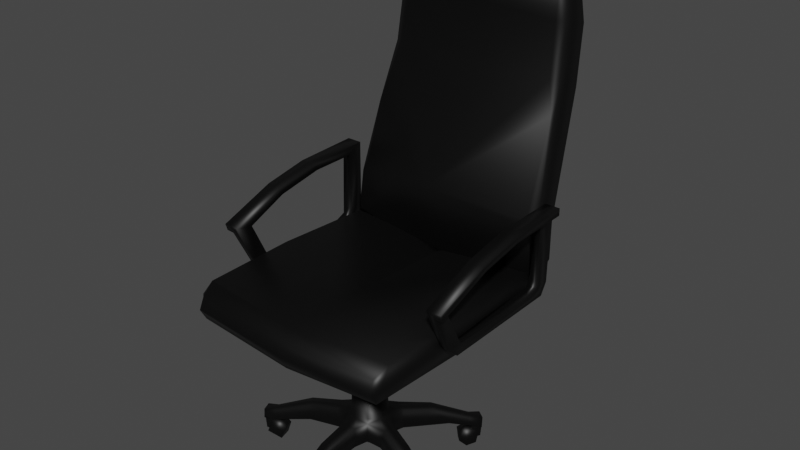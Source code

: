 # Source: Chair.blend  (saved by Blender 3.3.6; exported with 4.5.12 LTS)
import bpy
from mathutils import Matrix  # noqa: F401  (used for matrix-valued properties, if any)

bpy.ops.wm.read_factory_settings(use_empty=True)
scene = bpy.context.scene
scene.name = 'Scene'

# ---- collections
col_collection = bpy.data.collections.new('Collection'); scene.collection.children.link(col_collection)

# ---- materials (node trees are filled in below, after node groups)
mat_wire_204204204 = bpy.data.materials.new('wire_204204204')
mat_wire_204204204.use_transparent_shadow = False

# ---- material node trees
mat_wire_204204204.use_nodes = True; mat_wire_204204204.node_tree.nodes.clear()
_N = mat_wire_204204204.node_tree.nodes; _L = mat_wire_204204204.node_tree.links
n0 = _N.new('ShaderNodeBsdfPrincipled'); n0.name = 'Principled BSDF'; n0.location = (10, 300)
n0.distribution = 'GGX'
n0.subsurface_method = 'RANDOM_WALK_SKIN'
n0.inputs[0].default_value = (0.0, 0.0, 0.0, 1.0)
n0.inputs[3].default_value = 1.45
n0.inputs[27].default_value = (0.0, 0.0, 0.0, 1.0)
n0.inputs[28].default_value = 1.0
n1 = _N.new('ShaderNodeOutputMaterial'); n1.name = 'Material Output'; n1.location = (300, 300)
_L.new(n0.outputs[0], n1.inputs[0])
n1.is_active_output = True

# ---- world
world_world = bpy.data.worlds.new('World'); scene.world = world_world
world_world.use_nodes = True; world_world.node_tree.nodes.clear()
_N = world_world.node_tree.nodes; _L = world_world.node_tree.links
n0 = _N.new('ShaderNodeOutputWorld'); n0.name = 'World Output'; n0.location = (300, 300)
n1 = _N.new('ShaderNodeBackground'); n1.name = 'Background'; n1.location = (10, 300)
n1.inputs[0].default_value = (0.05088, 0.05088, 0.05088, 1.0)
_L.new(n1.outputs[0], n0.inputs[0])
n0.is_active_output = True
world_world.color = (0.05088, 0.05088, 0.05088)
world_world.use_sun_shadow = False
world_world.sun_shadow_jitter_overblur = 0.0

# ---- cameras
cam_camera_001 = bpy.data.cameras.new('Camera.001')
cam_camera_001.clip_end = 100.0
cam_camera_001.ortho_scale = 7.314
cam_camera_008 = bpy.data.cameras.new('Camera.008')
cam_camera_008.clip_end = 100.0
cam_camera_008.ortho_scale = 7.314

# ---- meshes
me_chairnow = bpy.data.meshes.new('chairnow')
me_chairnow.from_pydata([(-0.0855, 117.5, -37.81), (-0.0855, 115.4, -39.63), (-18.77, 115.3, -38.09), (-18.77, 116.8, -36.12), (20.9, 91.37, -27.12), (-0.0855, 89.95, -29.59), (-4.769, 61.61, -16.76), (23.17, 83.91, -24.73), (22.51, 102.0, -36.9), (20.94, 114.4, -36.17), (21.01, 114.8, -31.85), (22.37, 103.9, -29.73), (20.55, 113.4, -29.36), (23.03, 87.94, -34.8), (22.93, 90.94, -28.05), (25.36, 59.04, -24.61), (25.48, 59.62, -17.79), (25.9, 45.91, -18.56), (25.94, 46.56, -16.34), (20.22, 103.7, -28.85), (-0.0855, 104.7, -28.81), (21.13, 102.3, -38.58), (18.59, 115.3, -38.09), (-0.106, 88.48, -37.91), (-0.0855, 101.9, -40.59), (21.66, 88.67, -36.51), (-26.11, 49.55, -23.41), (-0.0855, 58.44, -26.19), (23.92, 59.21, -25.97), (26.05, 50.05, -23.43), (-25.66, 45.57, -18.87), (-0.0855, 46.43, -15.95), (-26.13, 46.55, -16.38), (-0.0855, 117.8, -32.31), (-0.0855, 116.4, -29.01), (18.59, 116.8, -32.06), (18.59, 116.8, -36.12), (-20.4, 103.7, -28.85), (-21.08, 91.37, -27.12), (25.53, 47.2, -21.21), (-23.72, 77.37, -22.35), (-18.77, 116.8, -32.06), (-20.72, 113.4, -29.35), (-23.88, 60.53, -17.1), (-0.0855, 57.84, -16.13), (23.32, 61.5, -16.96), (23.41, 59.8, -17.02), (-25.63, 59.62, -17.78), (-26.6, 47.65, -19.3), (-23.1, 91.03, -28.06), (-25.31, 59.8, -25.08), (-23.18, 88.16, -34.88), (-21.84, 88.67, -36.51), (-24.07, 59.39, -26.02), (-21.04, 114.4, -36.36), (-22.59, 102.6, -37.13), (-22.53, 103.9, -29.73), (-21.19, 114.8, -31.85), (-21.31, 102.3, -38.58), (-3.718, 22.97, 9.846), (-3.015, 26.51, 11.98), (-3.466, 26.51, 8.751), (-1.446, 22.97, 13.28), (3.295, 26.51, 10.95), (0.8356, 26.51, 13.41), (2.004, 22.97, 12.73), (1.275, 22.97, 6.426), (-2.175, 22.97, 6.971), (-1.007, 26.51, 6.288), (3.547, 22.97, 9.856), (2.844, 26.51, 7.717), (-0.7732, 25.32, 11.98), (1.425, 37.54, 11.57), (-1.758, 37.54, 11.23), (2.075, 25.32, 10.55), (1.587, 37.54, 8.474), (0.6022, 25.32, 7.722), (-1.596, 37.54, 8.127), (-2.246, 25.32, 9.156), (-24.09, 5.152, 19.26), (-23.24, 5.188, 15.77), (-26.05, 4.228, 16.69), (-25.3, 1.469, 19.65), (-25.68, 0.7906, 16.57), (-22.42, 0.3979, 15.51), (-21.79, 0.2027, 18.51), (-21.5, 3.477, 15.21), (-20.58, 3.878, 18.12), (26.17, 47.13, 35.47), (25.57, 50.14, 32.8), (24.58, 48.09, 36.39), (24.09, 48.01, -17.36), (24.95, 49.37, -15.69), (26.08, 46.64, -16.45), (24.66, 45.18, 37.65), (24.85, 42.02, 35.83), (24.09, 43.75, -17.36), (25.45, 42.65, -15.55), (30.76, 57.05, 22.73), (30.76, 58.77, 23.26), (27.04, 58.7, 23.35), (28.9, 56.92, 22.69), (30.76, 64.57, -18.52), (28.8, 64.44, -18.59), (26.99, 66.33, -18.58), (30.76, 66.37, -18.52), (26.96, 47.29, 17.97), (28.59, 47.29, 17.97), (28.83, 57.06, 18.97), (-16.45, 5.153, -10.07), (-12.87, 5.189, -10.33), (-14.37, 4.571, -12.41), (-14.74, 1.875, -12.91), (-17.2, 1.478, -11.1), (-13.68, 0.1676, -11.45), (-15.33, 0.1047, -8.533), (-12.23, 0.721, -9.461), (-14.26, 2.008, -7.059), (-11.76, 3.364, -8.799), (-14.59, 4.446, -7.518), (26.67, 57.91, 18.98), (30.76, 62.3, 8.36), (28.94, 59.13, 17.08), (30.76, 63.91, 9.263), (26.96, 63.89, 9.152), (26.7, 62.19, 8.852), (28.57, 44.32, -16.76), (28.59, 44.19, 14.54), (26.96, 44.31, 14.59), (26.97, 44.16, -16.47), (26.68, 47.23, -13.19), (26.7, 46.91, 13.84), (28.86, 48.01, -13.98), (28.85, 46.55, -10.56), (28.83, 47.0, 13.83), (22.57, 5.154, 15.6), (22.12, 5.188, 18.67), (24.57, 4.567, 19.45), (26.07, 3.877, 16.74), (24.94, 1.125, 19.58), (24.86, 0.2011, 16.35), (21.3, 0.3972, 18.4), (21.36, 1.476, 15.21), (20.39, 3.48, 18.11), (1.444, 5.179, 33.57), (-1.605, 4.954, 35.93), (1.444, 4.227, 36.66), (-1.605, 1.128, 36.66), (1.444, 0.4004, 35.93), (-1.605, 0.1758, 33.57), (1.444, 0.7206, 32.62), (-1.605, 2.139, 31.8), (1.444, 3.216, 31.8), (-1.605, 4.634, 32.62), (28.59, 47.21, -18.51), (28.78, 64.03, -14.36), (13.42, 5.248, -11.33), (16.99, 4.083, -11.05), (14.75, 2.677, -13.16), (16.6, 0.7224, -10.51), (13.42, 0.1075, -11.33), (15.16, 0.1658, -8.536), (11.94, 0.9153, -9.303), (14.05, 1.977, -7.008), (11.71, 4.031, -8.991), (14.76, 5.017, -7.986), (-0.08549, 41.54, -16.95), (-0.03431, 46.56, -17.13), (-0.0855, 43.15, 37.65), (-0.0855, 39.83, 35.97), (-0.0855, 46.06, 36.39), (26.98, 46.94, 9.731), (25.77, 50.27, 8.753), (25.44, 41.03, 8.918), (-1.158, 48.1, 33.26), (-28.81, 44.19, 14.54), (-28.82, 47.29, 17.97), (-29.07, 47.0, 13.82), (-27.19, 44.31, 14.59), (-26.94, 46.91, 13.84), (-27.2, 47.29, 17.97), (-26.91, 57.91, 18.97), (-27.3, 58.7, 23.35), (-26.93, 62.18, 8.865), (-29.17, 59.13, 17.09), (-29.16, 62.51, 6.74), (-29.16, 64.11, -2.387), (-26.93, 64.28, -2.869), (-27.19, 63.89, 9.152), (-27.19, 66.01, -2.069), (-26.93, 64.29, -14.26), (-27.22, 66.34, -18.58), (-27.19, 44.16, -16.47), (-27.2, 47.21, -18.51), (-26.91, 47.23, -13.19), (-29.09, 48.01, -13.98), (-28.82, 47.21, -18.51), (-28.8, 44.32, -16.76), (-31.0, 64.28, -2.818), (-31.0, 65.95, -1.997), (-31.0, 62.29, 8.372), (-31.0, 63.91, 9.263), (-31.0, 58.77, 23.26), (-31.0, 57.05, 22.73), (-29.13, 56.92, 22.69), (-31.0, 66.37, -18.52), (-29.02, 64.43, -18.61), (-31.0, 64.57, -18.52), (-29.06, 57.05, 18.97), (-29.02, 64.03, -14.36), (-26.93, 50.2, -14.59), (-29.09, 46.55, -10.56), (-4.563, 49.9, -25.67), (-4.545, 45.12, -23.91), (-2.976, 45.89, -22.87), (-2.932, 49.98, -24.36), (-4.528, 57.98, -24.43), (-3.004, 57.66, -23.2), (-2.977, 58.32, -25.69), (4.392, 49.9, -25.67), (4.374, 45.12, -23.91), (2.805, 44.36, -24.95), (2.791, 49.87, -26.99), (4.357, 57.98, -24.43), (2.839, 58.31, -25.66), (2.803, 57.65, -23.17), (-2.976, 44.36, -24.95), (-3.069, 40.86, -20.2), (-4.555, 41.96, -19.64), (2.88, 40.84, -10.95), (-2.983, 40.78, -10.94), (2.805, 40.35, -17.44), (-4.51, 42.08, -11.14), (4.384, 41.96, -19.64), (2.805, 41.56, -21.59), (2.805, 45.89, -22.87), (2.785, 43.12, -18.92), (4.339, 42.08, -11.14), (2.796, 50.36, -24.39), (2.799, 43.38, -11.35), (-2.925, 43.25, -19.3), (-3.038, 43.33, -11.34), (-2.984, 49.49, -26.92), (1.169, 7.704, 37.68), (-1.566, 5.595, 34.53), (1.619, 8.099, 27.98), (1.505, 5.427, 34.68), (-1.786, 8.426, 25.28), (-1.975, 8.937, 17.61), (2.034, 8.937, 17.6), (-0.0855, 8.947, 14.75), (0.8383, 8.417, 34.76), (-0.8177, 8.557, 34.66), (0.9122, 12.93, 25.12), (-1.575, 12.63, 25.04), (1.826, 13.87, 17.37), (-1.675, 13.89, 17.74), (-1.563, 7.597, 34.77), (1.502, 7.593, 34.77), (1.651, 12.0, 25.66), (-1.183, 7.772, 37.72), (-1.276, 5.064, 37.75), (1.15, 5.064, 37.84), (-3.259, 9.052, 14.18), (3.02, 9.036, 14.29), (-3.192, 14.01, 14.16), (2.997, 14.01, 14.19), (-0.08518, 14.26, 14.53), (-5.133, 14.01, 8.152), (-4.452, 14.3, 11.27), (-4.275, 14.81, 8.491), (-2.675, 14.81, 13.42), (-1.53, 24.35, 14.25), (-4.553, 24.35, 9.852), (2.494, 24.35, 13.4), (4.382, 24.35, 9.849), (-26.08, 47.83, 35.29), (-24.76, 48.09, 36.39), (-25.7, 50.17, 32.75), (-24.26, 42.32, -15.74), (-26.11, 43.53, -15.93), (-24.27, 43.75, -17.36), (-0.07053, 14.01, 4.559), (-2.887, 14.28, 6.157), (-0.0855, 14.81, 5.441), (-2.665, 24.35, 6.301), (1.359, 24.35, 5.454), (-25.87, 50.35, 9.413), (-26.15, 45.11, 35.41), (-27.2, 46.67, 8.198), (-25.53, 41.0, 9.231), (-25.01, 42.06, 35.86), (-26.15, 47.34, -16.27), (-24.27, 48.01, -17.36), (5.007, 14.01, 8.222), (2.715, 14.28, 6.156), (4.104, 14.81, 8.491), (-25.13, 49.36, -15.72), (-24.84, 45.18, 37.65), (4.349, 14.28, 11.19), (2.504, 14.81, 13.42), (-0.0855, 38.82, 9.851), (-4.183, 8.98, 13.75), (-5.215, 9.037, 8.08), (-3.119, 7.489, 7.341), (-3.716, 7.507, 11.03), (-2.966, 8.947, 5.891), (-0.06313, 9.054, 4.477), (1.116, 7.478, 6.177), (2.795, 8.947, 5.891), (5.057, 9.037, 8.138), (3.927, 7.485, 9.845), (5.522, 8.98, 9.115), (2.155, 7.507, 12.94), (-1.306, 7.473, 13.52), (26.73, 7.795, 17.29), (25.83, 4.96, 19.75), (17.72, 7.855, 17.34), (23.67, 5.686, 15.91), (14.67, 8.514, 12.79), (6.705, 8.937, 14.05), (23.75, 8.564, 16.73), (23.0, 8.1, 18.75), (14.52, 12.77, 13.01), (7.654, 13.87, 10.36), (17.12, 11.51, 16.96), (7.806, 14.0, 13.75), (24.1, 7.594, 16.06), (26.09, 7.675, 19.56), (26.9, 5.065, 17.34), (15.27, 7.793, -13.36), (17.33, 4.961, -11.74), (12.55, 7.854, -4.77), (13.02, 5.687, -10.86), (7.26, 8.516, -3.264), (6.004, 8.937, 4.691), (2.754, 8.937, 2.331), (13.77, 8.479, -10.74), (15.22, 8.461, -9.901), (8.11, 12.93, -3.096), (10.05, 12.63, -1.539), (2.785, 13.87, 2.647), (5.839, 13.88, 4.409), (15.78, 7.598, -9.439), (13.29, 7.596, -11.22), (7.816, 12.0, -3.95), (17.23, 7.677, -12.04), (15.38, 5.064, -13.51), (-17.4, 7.792, -11.93), (-13.37, 5.597, -10.99), (-12.12, 8.097, -3.839), (-15.95, 5.427, -9.309), (-7.765, 8.426, -3.627), (-3.105, 8.937, 2.461), (-6.356, 8.937, 4.831), (-14.05, 8.414, -10.8), (-8.109, 12.54, -3.685), (-3.437, 13.89, 2.537), (-13.52, 7.595, -11.2), (-15.84, 7.987, -9.436), (-12.26, 11.46, -4.455), (-6.472, 13.98, 3.507), (-15.55, 7.675, -13.39), (-15.51, 5.064, -13.43), (-17.52, 5.065, -12.08), (-26.15, 7.702, 19.66), (-24.16, 5.427, 16.13), (-18.42, 7.931, 14.11), (-22.85, 5.687, 18.94), (-13.73, 8.516, 16.15), (-8.045, 8.937, 10.45), (-23.56, 8.463, 18.39), (-23.94, 8.475, 16.77), (-13.75, 12.77, 15.9), (-15.44, 12.54, 13.32), (-6.632, 13.87, 14.0), (-8.077, 13.89, 10.78), (-24.25, 7.597, 16.16), (-23.29, 7.592, 19.08), (-26.93, 7.773, 17.43), (-26.98, 5.064, 17.35), (-26.31, 5.065, 19.69), (-3.135, 33.62, 6.801), (-3.135, 33.62, 12.9), (-3.135, 39.72, 12.9), (-3.135, 39.72, 6.801), (2.964, 39.72, 6.801), (2.964, 39.72, 12.9), (2.964, 33.62, 12.9), (2.964, 33.62, 6.801), (28.93, 62.51, 6.72), (26.69, 64.29, -2.938), (28.93, 64.11, -2.409), (26.96, 66.01, -2.08), (26.7, 64.29, -14.26), (26.96, 47.21, -18.51), (30.76, 64.29, -2.855), (30.76, 65.95, -1.997), (26.69, 50.2, -14.59), (-24.49, 2.067, 18.93), (-25.87, 2.203, 19.38), (-26.47, 2.239, 17.27), (-25.17, 2.067, 16.85), (-24.56, 3.597, 16.65), (-26.86, 5.757, 17.4), (-24.56, 6.027, 16.65), (-23.89, 6.027, 18.73), (-26.18, 5.757, 19.48), (-23.89, 3.597, 18.73), (-1.176, 2.238, 37.23), (-1.176, 3.597, 35.23), (-1.176, 2.067, 35.86), (-16.26, 2.067, -10.55), (-17.13, 2.317, -11.74), (-15.28, 2.157, -12.92), (-14.49, 2.067, -11.84), (-14.12, 3.597, -11.32), (-15.54, 5.757, -13.27), (-14.12, 6.027, -11.32), (-15.89, 6.027, -10.04), (-17.31, 5.757, -11.99), (-15.89, 3.597, -10.04), (1.005, 2.204, 37.31), (14.31, 2.067, -11.84), (15.11, 2.157, -12.92), (16.96, 2.317, -11.74), (16.08, 2.067, -10.55), (15.71, 3.597, -10.04), (17.13, 5.757, -11.99), (15.71, 6.027, -10.04), (13.94, 6.027, -11.32), (15.36, 5.757, -13.27), (13.94, 3.597, -11.32), (1.005, 3.597, 35.23), (1.005, 2.067, 35.86), (24.99, 2.067, 16.85), (26.3, 2.237, 17.27), (25.7, 2.202, 19.38), (24.31, 2.067, 18.93), (23.71, 3.597, 18.73), (26.0, 5.757, 19.48), (23.71, 6.027, 18.73), (24.38, 6.027, 16.65), (26.68, 5.757, 17.4), (24.38, 3.597, 16.65), (-1.176, 6.027, 35.23), (1.005, 6.027, 35.23), (-1.176, 5.757, 37.64), (1.005, 5.757, 37.64)], [], [(16, 18, 17), (12, 10, 35), (17, 39, 29), (39, 26, 29), (23, 25, 28), (4, 7, 14), (43, 44, 6), (45, 6, 46), (7, 6, 45), (46, 16, 45), (32, 43, 47), (40, 38, 49), (52, 23, 53), (2, 54, 3), (56, 42, 57), (32, 47, 48), (26, 48, 50), (26, 53, 27), (51, 50, 48), (40, 49, 47), (57, 42, 41), (30, 32, 48), (62, 60, 59), (65, 64, 62), (67, 68, 66), (62, 64, 60), (66, 70, 69), (66, 68, 70), (76, 75, 74), (71, 73, 78), (81, 82, 79), (83, 82, 81), (84, 80, 86), (79, 85, 87), (79, 82, 85), (88, 89, 90), (91, 92, 93), (88, 90, 94), (91, 93, 96), (114, 115, 113), (115, 116, 117), (118, 119, 117), (116, 110, 118), (114, 111, 110), (119, 115, 117), (109, 115, 119), (109, 113, 115), (98, 122, 121), (125, 122, 120), (132, 133, 126), (140, 141, 142), (142, 143, 135), (141, 136, 143), (135, 140, 142), (138, 140, 135), (145, 146, 144), (149, 150, 148), (151, 152, 150), (153, 144, 152), (144, 153, 145), (149, 145, 153), (144, 150, 152), (146, 148, 144), (132, 130, 133), (157, 158, 156), (158, 157, 159), (158, 159, 160), (160, 161, 162), (162, 163, 164), (158, 160, 156), (97, 166, 96), (204, 184, 208), (209, 186, 206), (210, 194, 193), (194, 195, 211), (195, 197, 211), (184, 183, 181), (184, 203, 200), (233, 231, 234), (247, 245, 244), (248, 250, 249), (245, 258, 246), (250, 264, 249), (266, 267, 255), (267, 265, 256), (252, 254, 257), (257, 260, 252), (255, 267, 256), (268, 269, 270), (269, 273, 270), (273, 272, 274), (280, 281, 279), (282, 283, 284), (2, 3, 0, 1), (273, 275, 285), (276, 289, 288), (295, 296, 294), (289, 292, 280), (266, 299, 300), (296, 275, 299), (166, 279, 281), (267, 271, 265), (174, 89, 172), (167, 293, 297), (263, 314, 250), (306, 304, 303), (304, 311, 305), (317, 318, 316), (317, 319, 318), (323, 326, 325), (322, 317, 316), (294, 299, 324), (299, 266, 326), (324, 299, 326), (329, 316, 318), (332, 333, 331), (332, 334, 333), (335, 309, 336), (343, 332, 331), (309, 307, 336), (282, 295, 341), (295, 294, 342), (338, 340, 343), (343, 346, 338), (341, 295, 342), (347, 331, 333), (352, 350, 349), (353, 306, 354), (360, 356, 355), (361, 356, 360), (361, 357, 356), (350, 359, 351), (306, 303, 354), (268, 283, 361), (283, 282, 357), (355, 356, 358), (358, 362, 355), (361, 283, 357), (367, 369, 368), (377, 367, 366), (265, 269, 375), (269, 268, 376), (372, 374, 377), (377, 379, 372), (375, 269, 376), (127, 134, 107), (125, 390, 122), (132, 126, 154), (390, 121, 122), (122, 101, 108), (122, 98, 101), (392, 155, 103), (398, 395, 130), (400, 399, 408), (421, 413, 412), (424, 423, 432), (433, 422, 434), (444, 436, 435), (6, 7, 4, 5), (11, 8, 9, 10), (14, 13, 8, 11), (11, 10, 12), (16, 17, 29, 15), (19, 20, 5, 4), (21, 22, 9, 8), (21, 25, 23, 24), (8, 13, 25, 21), (28, 29, 26, 27), (11, 19, 4, 14), (28, 15, 29), (35, 33, 34, 12), (30, 31, 32), (19, 11, 12), (0, 36, 22, 1), (9, 36, 35, 10), (5, 20, 37, 38), (6, 5, 38, 40), (17, 30, 39), (12, 34, 20, 19), (22, 36, 9), (33, 0, 3, 41), (20, 34, 42, 37), (36, 0, 33, 35), (34, 33, 41, 42), (14, 16, 15, 13), (13, 15, 28, 25), (7, 16, 14), (27, 23, 28), (22, 21, 24, 1), (43, 32, 31, 44), (46, 44, 31, 18), (40, 43, 6), (30, 17, 18, 31), (46, 6, 44), (26, 39, 30), (53, 50, 51, 52), (45, 16, 7), (18, 16, 46), (40, 47, 43), (26, 30, 48), (54, 55, 56, 57), (55, 51, 49, 56), (58, 55, 54, 2), (53, 23, 27), (58, 24, 23, 52), (55, 58, 52, 51), (38, 37, 56, 49), (26, 50, 53), (41, 3, 54, 57), (42, 56, 37), (48, 47, 49, 51), (60, 64, 63, 61), (59, 60, 61), (61, 68, 67, 59), (63, 64, 65, 69), (69, 70, 63), (70, 68, 61, 63), (85, 82, 83, 84), (71, 72, 73), (71, 74, 72), (74, 75, 72), (76, 77, 75), (76, 78, 77), (78, 73, 77), (79, 80, 81), (87, 85, 84, 86), (81, 80, 84, 83), (86, 80, 87), (79, 87, 80), (101, 98, 99, 100), (88, 94, 95), (96, 93, 97), (105, 102, 103, 104), (107, 101, 100, 106), (113, 109, 111, 112), (109, 110, 111), (107, 134, 108, 101), (112, 114, 113), (115, 114, 116), (117, 116, 118), (118, 110, 119), (109, 119, 110), (110, 116, 114), (114, 112, 111), (120, 131, 106, 100), (108, 134, 131, 120), (100, 99, 123, 124), (99, 98, 121, 123), (120, 100, 124, 125), (129, 126, 127, 128), (120, 122, 108), (128, 131, 130, 129), (133, 134, 127, 126), (137, 138, 135, 136), (137, 136, 141, 139), (137, 139, 138), (139, 140, 138), (139, 141, 140), (141, 143, 142), (143, 136, 135), (131, 134, 133, 130), (145, 147, 146), (148, 146, 147), (147, 149, 148), (149, 151, 150), (151, 153, 152), (151, 149, 153), (145, 149, 147), (144, 148, 150), (132, 154, 103, 155), (159, 157, 165, 161), (156, 165, 157), (159, 161, 160), (162, 161, 163), (163, 165, 164), (156, 164, 165), (165, 163, 161), (160, 162, 164, 156), (96, 166, 167, 91), (95, 94, 168, 169), (170, 168, 94, 90), (89, 88, 171, 172), (171, 93, 92, 172), (171, 88, 95, 173), (174, 170, 90, 89), (167, 92, 91), (186, 187, 183, 185), (175, 176, 177), (179, 180, 178), (183, 184, 185), (189, 188, 183, 187), (199, 198, 200, 201), (192, 193, 194), (195, 196, 197), (175, 178, 180, 176), (201, 188, 189, 199), (193, 192, 197, 196), (200, 198, 186, 185), (196, 206, 191, 193), (185, 184, 200), (184, 204, 203), (190, 187, 186, 209), (189, 187, 190, 191), (207, 198, 199, 205), (205, 199, 189, 191), (198, 207, 206, 186), (209, 195, 210, 190), (194, 210, 195), (191, 190, 210, 193), (206, 196, 195, 209), (211, 177, 179, 194), (211, 197, 175, 177), (194, 179, 178, 192), (175, 197, 192, 178), (188, 182, 181, 183), (208, 184, 181), (200, 203, 202, 201), (201, 202, 182, 188), (208, 181, 179, 177), (181, 182, 180, 179), (208, 177, 176, 204), (176, 180, 182, 204), (206, 207, 205, 191), (202, 203, 204, 182), (214, 215, 212, 213), (222, 219, 220, 221), (213, 226, 227, 228), (231, 229, 230, 227), (228, 227, 230, 232), (233, 220, 235, 236), (229, 231, 233, 237), (241, 239, 236, 240), (235, 238, 215, 214), (213, 212, 242, 226), (238, 225, 217, 215), (223, 225, 238, 219), (240, 236, 235, 214), (240, 228, 232, 241), (214, 213, 228, 240), (224, 223, 219, 222), (221, 226, 242, 222), (237, 233, 236, 239), (215, 217, 216, 212), (234, 227, 226, 221), (234, 221, 220, 233), (212, 216, 218, 242), (222, 242, 218, 224), (245, 247, 248, 249), (227, 234, 231), (244, 245, 246), (252, 251, 253, 254), (256, 254, 253, 255), (247, 244, 257, 254), (248, 247, 254, 256), (259, 245, 249, 255), (245, 259, 258), (260, 243, 251, 252), (244, 261, 260, 257), (243, 262, 246, 258), (263, 248, 256, 265), (250, 248, 263), (259, 253, 251, 258), (258, 251, 243), (260, 261, 262, 243), (253, 259, 255), (264, 266, 255, 249), (244, 246, 262, 261), (272, 273, 269, 271), (265, 271, 269), (171, 173, 97, 93), (273, 274, 275), (285, 283, 270, 273), (276, 277, 278), (283, 268, 270), (286, 284, 283, 285), (291, 288, 289, 290), (286, 285, 275), (293, 281, 280, 292), (289, 276, 278, 287), (286, 275, 296, 295), (282, 284, 295), (295, 284, 286), (289, 287, 297, 292), (280, 290, 289), (167, 166, 281, 293), (298, 168, 170, 277), (280, 279, 290), (274, 300, 299, 275), (291, 298, 288), (299, 294, 296), (291, 290, 301, 169), (174, 287, 278), (168, 298, 291, 169), (174, 167, 297, 287), (301, 290, 279, 166), (277, 276, 288, 298), (272, 267, 300, 274), (267, 266, 300), (95, 169, 301, 173), (271, 267, 272), (97, 173, 301, 166), (92, 167, 174, 172), (174, 278, 277, 170), (305, 302, 303, 304), (293, 292, 297), (304, 306, 307, 308), (311, 308, 309, 310), (311, 312, 264, 313), (305, 314, 263, 302), (313, 264, 250, 314), (313, 314, 305, 311), (310, 312, 311), (307, 309, 308), (319, 317, 320, 312), (304, 308, 311), (320, 317, 325, 326), (321, 325, 322), (321, 323, 325), (323, 324, 326), (322, 325, 317), (327, 318, 319, 323), (323, 319, 312, 324), (322, 328, 315, 321), (315, 329, 318, 327), (328, 322, 316), (264, 320, 326, 266), (312, 320, 264), (328, 316, 329, 315), (327, 321, 315), (321, 327, 323), (310, 294, 324, 312), (334, 332, 335, 336), (338, 337, 339, 340), (342, 340, 339, 341), (335, 332, 340, 342), (343, 340, 332), (344, 333, 334, 345), (345, 334, 336, 341), (338, 346, 330, 337), (330, 347, 333, 344), (346, 343, 331), (310, 335, 342, 294), (309, 335, 310), (345, 339, 337, 344), (344, 337, 330), (346, 331, 347, 330), (339, 345, 341), (307, 282, 341, 336), (350, 352, 353, 354), (349, 350, 351), (352, 349, 358, 356), (359, 360, 355), (353, 352, 356, 357), (360, 350, 354, 361), (350, 360, 359), (355, 362, 348, 359), (349, 363, 362, 358), (348, 364, 351, 359), (307, 353, 357, 282), (306, 353, 307), (362, 363, 364, 348), (303, 268, 361, 354), (349, 351, 364, 363), (369, 367, 370, 302), (366, 367, 368), (374, 372, 371, 373), (376, 374, 373, 375), (370, 367, 374, 376), (377, 374, 367), (378, 368, 369, 373), (373, 369, 302, 375), (379, 365, 371, 372), (366, 380, 379, 377), (365, 381, 368, 378), (303, 370, 376, 268), (302, 370, 303), (379, 380, 381, 365), (378, 371, 365), (371, 378, 373), (263, 265, 375, 302), (366, 368, 381, 380), (384, 385, 382, 383), (389, 386, 387, 388), (388, 383, 382, 389), (384, 383, 388, 387), (386, 389, 382, 385), (392, 390, 125, 391), (128, 106, 131), (393, 391, 125, 124), (397, 123, 121, 396), (130, 395, 129), (106, 128, 127, 107), (393, 124, 123, 397), (395, 154, 126, 129), (121, 390, 392, 396), (104, 103, 154, 395), (392, 391, 394, 155), (393, 104, 394, 391), (397, 396, 102, 105), (393, 397, 105, 104), (103, 102, 396, 392), (398, 132, 155, 394), (132, 398, 130), (104, 395, 398, 394), (402, 399, 400, 401), (404, 405, 403, 401), (408, 406, 407, 400), (404, 401, 400, 407), (406, 408, 403, 405), (414, 415, 412, 413), (403, 402, 401), (410, 411, 409), (417, 418, 416, 414), (421, 419, 420, 413), (417, 414, 413, 420), (419, 421, 416, 418), (426, 423, 424, 425), (414, 416, 415), (428, 429, 427, 425), (432, 430, 431, 424), (431, 428, 425, 424), (429, 430, 432, 427), (437, 438, 435, 436), (427, 426, 425), (440, 441, 439, 437), (444, 442, 443, 436), (443, 440, 437, 436), (442, 444, 439, 441), (446, 433, 410, 445), (437, 439, 438), (411, 434, 422, 409), (447, 445, 410, 409), (433, 446, 448, 422), (447, 409, 422, 448), (24, 58, 2, 1), (219, 238, 235, 220)])
me_chairnow.polygons.foreach_set('use_smooth', [True] * 536)
me_chairnow.materials.append(mat_wire_204204204)
me_chairnow.update()
me_chairnow.normals_split_custom_set([tuple(v) for v in zip(*[iter([0.8277, 0.1206, 0.548, 0.6178, -0.4662, 0.6333, 0.643, -0.7606, -0.08989, 0.5418, 0.3827, 0.7483, 0.8402, 0.5091, 0.1867, 0.3172, 0.9102, 0.2664, 0.643, -0.7606, -0.08989, 0.4376, -0.7002, -0.5641, 0.6906, -0.3142, -0.6514, 0.4376, -0.7002, -0.5641, -0.6353, -0.3726, -0.6764, 0.6906, -0.3142, -0.6514, -0.0001257, -0.259, -0.9659, 0.4292, -0.1981, -0.8812, 0.3718, -0.2488, -0.8943, 0.1662, 0.2487, 0.9542, 0.5492, 0.3423, 0.7624, 0.8634, 0.1888, 0.4679, -0.2311, 0.1923, 0.9537, 0.005195, 0.104, 0.9946, -0.00716, 0.249, 0.9685, 0.2519, 0.1763, 0.9516, -0.00716, 0.249, 0.9685, 0.1813, 0.02687, 0.9831, 0.5492, 0.3423, 0.7624, -0.00716, 0.249, 0.9685, 0.2519, 0.1763, 0.9516, 0.1813, 0.02687, 0.9831, 0.8277, 0.1206, 0.548, 0.2519, 0.1763, 0.9516, -0.581, -0.4548, 0.675, -0.2311, 0.1923, 0.9537, -0.83, 0.1463, 0.5382, -0.5239, 0.3279, 0.7862, -0.1747, 0.2354, 0.9561, -0.8593, 0.1816, 0.4782, -0.4217, -0.2008, -0.8842, -0.0001257, -0.259, -0.9659, -0.3542, -0.2353, -0.9051, -0.3485, 0.4354, -0.83, -0.845, 0.3981, -0.357, -0.367, 0.8757, -0.3137, -0.8482, 0.107, 0.5188, -0.5419, 0.3822, 0.7485, -0.8417, 0.5073, 0.1847, -0.581, -0.4548, 0.675, -0.83, 0.1463, 0.5382, -0.9776, -0.1986, -0.07026, -0.6353, -0.3726, -0.6764, -0.9776, -0.1986, -0.07026, -0.8671, -0.07003, -0.4932, -0.6353, -0.3726, -0.6764, -0.3542, -0.2353, -0.9051, 0.00225, -0.3248, -0.9458, -0.9175, -0.05375, -0.394, -0.8671, -0.07003, -0.4932, -0.9776, -0.1986, -0.07026, -0.5239, 0.3279, 0.7862, -0.8593, 0.1816, 0.4782, -0.83, 0.1463, 0.5382, -0.8417, 0.5073, 0.1847, -0.5419, 0.3822, 0.7485, -0.3185, 0.9099, 0.2657, -0.4379, -0.8845, -0.1606, -0.581, -0.4548, 0.675, -0.9776, -0.1986, -0.07026, -0.3925, -0.04591, 0.9186, -0.6237, 0.6189, 0.4774, -0.9992, -0.02317, -0.0333, 0.587, -0.05215, 0.8079, 0.2258, 0.615, 0.7555, -0.3925, -0.04591, 0.9186, -0.587, -0.05215, -0.8079, -0.2258, 0.615, -0.7555, 0.3925, -0.04591, -0.9186, -0.3925, -0.04591, 0.9186, 0.2258, 0.615, 0.7555, -0.6237, 0.6189, 0.4774, 0.3925, -0.04591, -0.9186, 0.6237, 0.6189, -0.4774, 0.9992, -0.02317, 0.0333, 0.3925, -0.04591, -0.9186, -0.2258, 0.615, -0.7555, 0.6237, 0.6189, -0.4774, 0.3087, -0.05277, -0.9497, 0.7612, 0.05741, -0.6459, 0.9513, -0.05464, 0.3035, -0.3087, -0.05277, 0.9497, -0.7612, 0.05741, 0.6459, -0.9513, -0.05463, -0.3035, -0.836, 0.4235, -0.3489, -0.4966, -0.392, 0.7744, -0.1328, 0.7156, 0.6858, -0.6967, -0.5878, -0.4112, -0.4966, -0.392, 0.7744, -0.836, 0.4235, -0.3489, 0.2468, -0.6958, -0.6745, -0.0003938, 0.7718, -0.6358, 0.5517, 0.1612, -0.8183, -0.1328, 0.7156, 0.6858, 0.5218, -0.7159, 0.4639, 0.8788, 0.3237, 0.3505, -0.1328, 0.7156, 0.6858, -0.4966, -0.392, 0.7744, 0.5218, -0.7159, 0.4639, 0.9102, 0.171, 0.3773, 0.5246, 0.8222, 0.2208, 0.2685, 0.6219, 0.7356, 0.2173, 0.4119, -0.8849, 0.4716, 0.8189, -0.3272, 0.86, 0.07813, -0.5043, 0.9102, 0.171, 0.3773, 0.2685, 0.6219, 0.7356, 0.4303, -0.04903, 0.9013, 0.2173, 0.4119, -0.8849, 0.86, 0.07813, -0.5043, 0.2733, -0.4217, -0.8645, 0.3706, -0.7555, -0.5403, -0.406, -0.7645, 0.5007, -0.9203, -0.3165, -0.2299, -0.406, -0.7645, 0.5007, 0.8206, -0.5684, 0.05984, -0.07466, -0.207, 0.9755, 0.9491, 0.1949, 0.2473, -0.1846, 0.5483, 0.8156, -0.07466, -0.207, 0.9755, 0.8206, -0.5684, 0.05984, 0.6261, 0.7539, -0.1988, 0.9491, 0.1949, 0.2473, 0.3706, -0.7555, -0.5403, 0.1347, 0.5281, -0.8384, 0.6261, 0.7539, -0.1988, -0.1846, 0.5483, 0.8156, -0.406, -0.7645, 0.5007, -0.07466, -0.207, 0.9755, -0.7211, 0.692, 0.03368, -0.406, -0.7645, 0.5007, -0.1846, 0.5483, 0.8156, -0.7211, 0.692, 0.03368, -0.9203, -0.3165, -0.2299, -0.406, -0.7645, 0.5007, 0.5952, -0.7192, 0.3585, 0.09604, -0.9076, -0.4087, 0.7675, -0.6161, -0.177, -0.8131, -0.5586, -0.1636, 0.09604, -0.9076, -0.4087, -0.9275, -0.1102, -0.3573, 0.85, 0.2834, 0.4441, 0.8128, 0.5802, 0.05277, 0.5763, -0.6912, -0.436, 0.5046, -0.7305, -0.4601, -0.5739, -0.6931, 0.4361, -0.4934, -0.3387, -0.8011, -0.4934, -0.3387, -0.8011, -0.9155, 0.2214, 0.3358, -0.1265, 0.7189, -0.6835, -0.5739, -0.6931, 0.4361, -0.3204, 0.7783, 0.54, -0.9155, 0.2214, 0.3358, -0.1265, 0.7189, -0.6835, 0.5046, -0.7305, -0.4601, -0.4934, -0.3387, -0.8011, 0.8646, 0.3676, -0.3426, 0.5046, -0.7305, -0.4601, -0.1265, 0.7189, -0.6835, -0.606, 0.6485, 0.4607, 0.5935, 0.4067, 0.6945, 0.6156, 0.7589, -0.2126, -0.6156, -0.7589, -0.2126, 0.6258, -0.6018, -0.4962, 0.606, -0.6485, 0.4607, -0.6274, -0.1627, -0.7615, 0.6274, 0.1627, -0.7615, 0.6258, -0.6018, -0.4962, -0.6258, 0.6018, -0.4962, 0.6156, 0.7589, -0.2126, 0.6274, 0.1627, -0.7615, 0.6156, 0.7589, -0.2126, -0.6258, 0.6018, -0.4962, -0.606, 0.6485, 0.4607, -0.6156, -0.7589, -0.2126, -0.606, 0.6485, 0.4607, -0.6258, 0.6018, -0.4962, 0.6156, 0.7589, -0.2126, 0.6258, -0.6018, -0.4962, 0.6274, 0.1627, -0.7615, 0.5935, 0.4067, 0.6945, 0.606, -0.6485, 0.4607, 0.6156, 0.7589, -0.2126, 0.85, 0.2834, 0.4441, -0.8566, 0.4276, 0.2887, 0.8128, 0.5802, 0.05277, 0.8816, 0.4328, -0.1885, -0.01177, -0.01823, -0.9998, -0.3846, 0.7792, -0.4949, -0.01177, -0.01823, -0.9998, 0.8816, 0.4328, -0.1885, 0.8234, -0.5614, -0.08223, -0.01177, -0.01823, -0.9998, 0.8234, -0.5614, -0.08223, -0.3932, -0.7536, -0.5269, -0.3932, -0.7536, -0.5269, 0.3892, -0.7467, 0.5394, -0.8552, -0.5069, 0.108, -0.8552, -0.5069, 0.108, 0.04484, -0.1776, 0.9831, -0.899, 0.3896, 0.1999, -0.01177, -0.01823, -0.9998, -0.3932, -0.7536, -0.5269, -0.3846, 0.7792, -0.4949, 0.6221, -0.7107, -0.3284, 0.001866, -0.6978, -0.7163, 0.2733, -0.4217, -0.8645, -0.2962, -0.6262, 0.7212, -0.09592, -0.9075, -0.409, -0.8385, -0.04977, -0.5427, -0.865, -0.3863, 0.3203, -0.004762, -0.9946, -0.1037, -0.3262, -0.2859, -0.901, 0.7997, 0.06493, 0.5969, 0.8564, 0.4281, 0.2887, 0.6404, -0.2174, -0.7367, 0.8564, 0.4281, 0.2887, -0.8503, 0.2838, 0.4433, -0.8132, 0.5796, 0.05264, -0.8503, 0.2838, 0.4433, -0.5765, -0.6909, -0.4362, -0.8132, 0.5796, 0.05264, -0.09592, -0.9075, -0.409, 0.8141, -0.5575, -0.1626, 0.9282, -0.1085, -0.3558, -0.09592, -0.9075, -0.409, -0.5956, -0.7189, 0.3582, -0.7672, -0.6165, -0.1771, 0.9825, -0.1789, -0.05103, 0.335, -0.9401, -0.06227, 0.3207, -0.8212, -0.472, -0.741, -0.6671, -0.07698, 0.7676, -0.6253, -0.1407, -0.7142, -0.6869, -0.1348, -0.6809, -0.7246, 0.1066, 0.01655, -0.9285, 0.371, 0.6864, -0.7219, 0.08791, 0.7676, -0.6253, -0.1407, 0.9493, 0.291, 0.1191, 0.6836, -0.7163, -0.1396, 0.01655, -0.9285, 0.371, 0.4637, -0.6533, 0.5985, 0.6864, -0.7219, 0.08791, 0.4367, 0.678, 0.5913, -0.01298, 0.7541, 0.6567, 0.633, 0.7457, 0.208, -0.01298, 0.7541, 0.6567, -0.4571, 0.6543, 0.6024, -0.622, 0.7527, 0.2158, -0.4061, 0.8619, 0.3037, -0.6795, 0.7025, 0.2117, -0.9511, 0.2866, 0.1154, -0.9511, 0.2866, 0.1154, -0.543, 0.5297, 0.6515, -0.4061, 0.8619, 0.3037, 0.633, 0.7457, 0.208, -0.01298, 0.7541, 0.6567, -0.622, 0.7527, 0.2158, -0.7042, 0.6788, -0.2082, -0.6285, 0.7504, 0.2048, -0.876, 0.3987, -0.2714, -0.6285, 0.7504, 0.2048, -0.7771, 0.6282, 0.03818, -0.876, 0.3987, -0.2714, -0.7771, 0.6282, 0.03818, -0.2579, 0.6234, 0.7382, 0.466, 0.6288, 0.6224, -0.7967, -0.4329, -0.4218, -0.2655, -0.3683, -0.891, -0.2716, -0.8953, -0.3531, -0.01088, 0.6737, -0.739, -0.3756, 0.7726, -0.5119, -0.008036, 0.3859, -0.9225, -0.3485, 0.4354, -0.83, -0.367, 0.8757, -0.3137, 1.169e-08, 0.9179, -0.3968, -1.298e-08, 0.4172, -0.9088, -0.7771, 0.6282, 0.03818, 0.7755, 0.6312, -0.009809, -0.4631, 0.6331, -0.6203, -0.8669, 0.3235, 0.3793, -0.9995, 0.03228, -0.003605, -0.9512, -0.09468, 0.2935, 0.3955, 0.7552, -0.5227, 0.8571, 0.4136, -0.3071, 0.7228, 0.6568, -0.215, -0.9995, 0.03228, -0.003605, -0.8603, 0.1844, -0.4752, -0.7967, -0.4329, -0.4218, 0.4367, 0.678, 0.5913, 0.6289, 0.7589, 0.169, 0.5466, 0.4178, 0.7257, 0.8571, 0.4136, -0.3071, 0.7755, 0.6312, -0.009809, 0.6289, 0.7589, 0.169, 0.001866, -0.6978, -0.7163, -0.2716, -0.8953, -0.3531, -0.2655, -0.3683, -0.891, -0.01298, 0.7541, 0.6567, -0.5738, 0.402, 0.7136, -0.4571, 0.6543, 0.6024, 0.009062, 0.964, 0.2659, 0.5246, 0.8222, 0.2208, 0.5396, 0.8416, -0.02444, 0.0003964, 0.6634, -0.7483, -0.2331, 0.3896, -0.891, -0.4531, 0.8272, -0.3322, -0.4743, -0.5683, 0.6723, -0.1058, -0.8779, 0.4669, 0.01655, -0.9285, 0.371, -0.1733, -0.9337, -0.3133, -0.3876, -0.8661, -0.3155, -0.7515, -0.6322, -0.1886, -0.3876, -0.8661, -0.3155, 0.4615, -0.8869, 0.02193, -0.44, -0.8921, 0.1024, -0.3743, -0.5838, 0.7205, 0.05449, -0.712, -0.7001, 0.2653, -0.6505, 0.7116, -0.3743, -0.5838, 0.7205, 0.1827, -0.6659, -0.7234, 0.05449, -0.712, -0.7001, 0.4096, 0.7394, -0.5344, 0.02798, 0.7928, 0.6088, 0.0745, 0.7134, 0.6968, -0.01549, 0.5859, 0.8102, -0.3743, -0.5838, 0.7205, 0.2653, -0.6505, 0.7116, 0.7228, 0.6568, -0.215, 0.6289, 0.7589, 0.169, 0.4065, 0.7195, -0.563, 0.6289, 0.7589, 0.169, 0.4367, 0.678, 0.5913, 0.02798, 0.7928, 0.6088, 0.4065, 0.7195, -0.563, 0.6289, 0.7589, 0.169, 0.02798, 0.7928, 0.6088, 0.7201, -0.612, -0.3269, 0.2653, -0.6505, 0.7116, 0.05449, -0.712, -0.7001, 0.5546, -0.5967, 0.5799, -0.6436, -0.7183, -0.2642, 0.7535, -0.6561, -0.04121, 0.5546, -0.5967, 0.5799, -0.6324, -0.6738, -0.3822, -0.6436, -0.7183, -0.2642, 0.6075, -0.7329, 0.3063, 0.227, -0.9383, -0.2607, -0.5116, -0.7141, -0.4778, 0.8334, 0.2904, 0.4702, 0.5546, -0.5967, 0.5799, 0.7535, -0.6561, -0.04121, 0.227, -0.9383, -0.2607, -0.03177, -0.6498, -0.7595, -0.5116, -0.7141, -0.4778, -0.01088, 0.6737, -0.739, 0.3955, 0.7552, -0.5227, -0.3892, 0.7445, -0.5424, 0.3955, 0.7552, -0.5227, 0.7228, 0.6568, -0.215, 0.6317, 0.7523, 0.1871, 0.5091, 0.8606, 0.00976, 0.6731, 0.703, 0.2297, 0.8334, 0.2904, 0.4702, 0.8334, 0.2904, 0.4702, 0.8306, 0.5117, -0.2197, 0.5091, 0.8606, 0.00976, -0.3892, 0.7445, -0.5424, 0.3955, 0.7552, -0.5227, 0.6317, 0.7523, 0.1871, -0.0869, -0.6112, -0.7867, 0.7535, -0.6561, -0.04121, -0.6436, -0.7183, -0.2642, 0.6458, -0.6656, -0.3741, -0.5641, -0.5934, 0.5742, 0.6577, -0.6871, -0.3088, 0.4885, -0.7235, -0.4877, -0.1733, -0.9337, -0.3133, -0.6264, -0.7104, 0.3208, -0.6896, 0.7121, 0.1322, 0.3946, 0.7302, -0.5578, 0.1131, 0.8802, -0.461, -0.5918, 0.7862, 0.1781, 0.3946, 0.7302, -0.5578, -0.6896, 0.7121, 0.1322, -0.5918, 0.7862, 0.1781, 0.3955, 0.7402, -0.5438, 0.3946, 0.7302, -0.5578, -0.5641, -0.5934, 0.5742, -0.7705, 0.5793, 0.2659, -0.4811, -0.7011, 0.5263, -0.1733, -0.9337, -0.3133, -0.7515, -0.6322, -0.1886, -0.6264, -0.7104, 0.3208, -0.7042, 0.6788, -0.2082, -0.3756, 0.7726, -0.5119, -0.5918, 0.7862, 0.1781, -0.3756, 0.7726, -0.5119, -0.01088, 0.6737, -0.739, 0.3955, 0.7402, -0.5438, 0.1131, 0.8802, -0.461, 0.3946, 0.7302, -0.5578, 0.6974, 0.2896, -0.6555, 0.6974, 0.2896, -0.6555, 0.05248, 0.5336, -0.8441, 0.1131, 0.8802, -0.461, -0.5918, 0.7862, 0.1781, -0.3756, 0.7726, -0.5119, 0.3955, 0.7402, -0.5438, -0.1063, -0.5988, -0.7938, 0.2799, -0.6665, 0.691, 0.3601, -0.6834, 0.635, -0.4042, 0.2766, -0.8718, -0.1063, -0.5988, -0.7938, -0.07445, -0.7184, -0.6916, -0.4571, 0.6543, 0.6024, -0.6285, 0.7504, 0.2048, -0.01788, 0.7357, 0.6771, -0.6285, 0.7504, 0.2048, -0.7042, 0.6788, -0.2082, -0.4088, 0.7583, -0.5078, -0.4127, 0.8632, -0.2908, -0.4261, 0.7186, -0.5496, -0.4042, 0.2766, -0.8718, -0.4042, 0.2766, -0.8718, -0.7864, 0.5288, -0.3194, -0.4127, 0.8632, -0.2908, -0.01788, 0.7357, 0.6771, -0.6285, 0.7504, 0.2048, -0.4088, 0.7583, -0.5078, 0.6063, -0.7474, 0.2717, 0.8874, 0.3807, -0.2601, 0.633, -0.4697, 0.6154, -0.8131, -0.5586, -0.1636, 0.00817, -0.9777, -0.2099, 0.09604, -0.9076, -0.4087, 0.85, 0.2834, 0.4441, 0.5763, -0.6912, -0.436, 0.6256, -0.224, -0.7473, 0.00817, -0.9777, -0.2099, 0.7675, -0.6161, -0.177, 0.09604, -0.9076, -0.4087, 0.09604, -0.9076, -0.4087, 0.2958, -0.6261, 0.7215, 0.8377, -0.05028, -0.5438, 0.09604, -0.9076, -0.4087, 0.5952, -0.7192, 0.3585, 0.2958, -0.6261, 0.7215, 0.00474, -0.9946, -0.104, 0.8606, -0.3959, 0.3203, 0.3259, -0.2897, -0.8999, -0.7996, 0.06499, 0.5969, -0.6395, -0.2177, -0.7373, -0.8566, 0.4276, 0.2887, -0.3735, -0.5714, 0.7307, 0.1693, -0.6402, 0.7493, 0.7404, 0.0004194, 0.6722, -0.41, 8.557e-05, 0.9121, -0.8315, -0.5406, -0.1279, -0.6588, -0.645, 0.3872, -0.1417, -0.5915, -0.7937, -0.5717, -0.6401, -0.5132, -0.9941, 0.00149, -0.1085, 0.8684, 1.482e-08, -0.4959, 0.5794, -0.5714, 0.5812, 0.7627, -0.643, 0.07002, -0.2043, -0.0001386, -0.9789, 0.7217, -0.5683, -0.3951, 0.3015, -0.6423, -0.7046, -0.00716, 0.249, 0.9685, 0.5492, 0.3423, 0.7624, 0.1662, 0.2487, 0.9542, -0.004836, 0.2174, 0.9761, 0.8466, 0.1072, 0.5213, 0.9257, 0.05358, -0.3744, 0.856, 0.3967, -0.3314, 0.8402, 0.5091, 0.1867, 0.8634, 0.1888, 0.4679, 0.9189, -0.05539, -0.3905, 0.9257, 0.05358, -0.3744, 0.8466, 0.1072, 0.5213, 0.8466, 0.1072, 0.5213, 0.8402, 0.5091, 0.1867, 0.5418, 0.3827, 0.7483, 0.8277, 0.1206, 0.548, 0.643, -0.7606, -0.08989, 0.6906, -0.3142, -0.6514, 0.9288, -0.01647, -0.3703, 0.1828, 0.0642, 0.981, 2.935e-05, 0.0332, 0.9994, -0.004836, 0.2174, 0.9761, 0.1662, 0.2487, 0.9542, 0.4487, -0.00106, -0.8937, 0.3632, 0.4331, -0.8249, 0.856, 0.3967, -0.3314, 0.9257, 0.05358, -0.3744, 0.4487, -0.00106, -0.8937, 0.4292, -0.1981, -0.8812, -0.0001257, -0.259, -0.9659, 1.914e-05, -0.05511, -0.9985, 0.9257, 0.05358, -0.3744, 0.9189, -0.05539, -0.3905, 0.4292, -0.1981, -0.8812, 0.4487, -0.00106, -0.8937, 0.3718, -0.2488, -0.8943, 0.6906, -0.3142, -0.6514, -0.6353, -0.3726, -0.6764, 0.00225, -0.3248, -0.9458, 0.8466, 0.1072, 0.5213, 0.1828, 0.0642, 0.981, 0.1662, 0.2487, 0.9542, 0.8634, 0.1888, 0.4679, 0.3718, -0.2488, -0.8943, 0.9288, -0.01647, -0.3703, 0.6906, -0.3142, -0.6514, 0.3172, 0.9102, 0.2664, -5.408e-06, 0.955, 0.2967, 2.008e-05, 0.4887, 0.8725, 0.5418, 0.3827, 0.7483, -0.4379, -0.8845, -0.1606, 0.003015, -0.5933, 0.805, -0.581, -0.4548, 0.675, 0.1828, 0.0642, 0.981, 0.8466, 0.1072, 0.5213, 0.5418, 0.3827, 0.7483, 1.169e-08, 0.9179, -0.3968, 0.3688, 0.874, -0.3163, 0.3632, 0.4331, -0.8249, -1.298e-08, 0.4172, -0.9088, 0.856, 0.3967, -0.3314, 0.3688, 0.874, -0.3163, 0.3172, 0.9102, 0.2664, 0.8402, 0.5091, 0.1867, -0.004836, 0.2174, 0.9761, 2.935e-05, 0.0332, 0.9994, -0.1835, 0.06387, 0.9809, -0.1747, 0.2354, 0.9561, -0.00716, 0.249, 0.9685, -0.004836, 0.2174, 0.9761, -0.1747, 0.2354, 0.9561, -0.5239, 0.3279, 0.7862, 0.643, -0.7606, -0.08989, -0.4379, -0.8845, -0.1606, 0.4376, -0.7002, -0.5641, 0.5418, 0.3827, 0.7483, 2.008e-05, 0.4887, 0.8725, 2.935e-05, 0.0332, 0.9994, 0.1828, 0.0642, 0.981, 0.3632, 0.4331, -0.8249, 0.3688, 0.874, -0.3163, 0.856, 0.3967, -0.3314, -5.408e-06, 0.955, 0.2967, 1.169e-08, 0.9179, -0.3968, -0.367, 0.8757, -0.3137, -0.3185, 0.9099, 0.2657, 2.935e-05, 0.0332, 0.9994, 2.008e-05, 0.4887, 0.8725, -0.5419, 0.3822, 0.7485, -0.1835, 0.06387, 0.9809, 0.3688, 0.874, -0.3163, 1.169e-08, 0.9179, -0.3968, -5.408e-06, 0.955, 0.2967, 0.3172, 0.9102, 0.2664, 2.008e-05, 0.4887, 0.8725, -5.408e-06, 0.955, 0.2967, -0.3185, 0.9099, 0.2657, -0.5419, 0.3822, 0.7485, 0.8634, 0.1888, 0.4679, 0.8277, 0.1206, 0.548, 0.9288, -0.01647, -0.3703, 0.9189, -0.05539, -0.3905, 0.9189, -0.05539, -0.3905, 0.9288, -0.01647, -0.3703, 0.3718, -0.2488, -0.8943, 0.4292, -0.1981, -0.8812, 0.5492, 0.3423, 0.7624, 0.8277, 0.1206, 0.548, 0.8634, 0.1888, 0.4679, 0.00225, -0.3248, -0.9458, -0.0001257, -0.259, -0.9659, 0.3718, -0.2488, -0.8943, 0.3632, 0.4331, -0.8249, 0.4487, -0.00106, -0.8937, 1.914e-05, -0.05511, -0.9985, -1.298e-08, 0.4172, -0.9088, -0.2311, 0.1923, 0.9537, -0.581, -0.4548, 0.675, 0.003015, -0.5933, 0.805, 0.005195, 0.104, 0.9946, 0.1813, 0.02687, 0.9831, 0.005195, 0.104, 0.9946, 0.003015, -0.5933, 0.805, 0.6178, -0.4662, 0.6333, -0.5239, 0.3279, 0.7862, -0.2311, 0.1923, 0.9537, -0.00716, 0.249, 0.9685, -0.4379, -0.8845, -0.1606, 0.643, -0.7606, -0.08989, 0.6178, -0.4662, 0.6333, 0.003015, -0.5933, 0.805, 0.1813, 0.02687, 0.9831, -0.00716, 0.249, 0.9685, 0.005195, 0.104, 0.9946, -0.6353, -0.3726, -0.6764, 0.4376, -0.7002, -0.5641, -0.4379, -0.8845, -0.1606, -0.3542, -0.2353, -0.9051, -0.8671, -0.07003, -0.4932, -0.9175, -0.05375, -0.394, -0.4217, -0.2008, -0.8842, 0.2519, 0.1763, 0.9516, 0.8277, 0.1206, 0.548, 0.5492, 0.3423, 0.7624, 0.6178, -0.4662, 0.6333, 0.8277, 0.1206, 0.548, 0.1813, 0.02687, 0.9831, -0.5239, 0.3279, 0.7862, -0.83, 0.1463, 0.5382, -0.2311, 0.1923, 0.9537, -0.6353, -0.3726, -0.6764, -0.4379, -0.8845, -0.1606, -0.9776, -0.1986, -0.07026, -0.845, 0.3981, -0.357, -0.9147, 0.06589, -0.3988, -0.8482, 0.107, 0.5188, -0.8417, 0.5073, 0.1847, -0.9147, 0.06589, -0.3988, -0.9175, -0.05375, -0.394, -0.8593, 0.1816, 0.4782, -0.8482, 0.107, 0.5188, -0.4356, -0.01293, -0.9, -0.9147, 0.06589, -0.3988, -0.845, 0.3981, -0.357, -0.3485, 0.4354, -0.83, -0.3542, -0.2353, -0.9051, -0.0001257, -0.259, -0.9659, 0.00225, -0.3248, -0.9458, -0.4356, -0.01293, -0.9, 1.914e-05, -0.05511, -0.9985, -0.0001257, -0.259, -0.9659, -0.4217, -0.2008, -0.8842, -0.9147, 0.06589, -0.3988, -0.4356, -0.01293, -0.9, -0.4217, -0.2008, -0.8842, -0.9175, -0.05375, -0.394, -0.1747, 0.2354, 0.9561, -0.1835, 0.06387, 0.9809, -0.8482, 0.107, 0.5188, -0.8593, 0.1816, 0.4782, -0.6353, -0.3726, -0.6764, -0.8671, -0.07003, -0.4932, -0.3542, -0.2353, -0.9051, -0.3185, 0.9099, 0.2657, -0.367, 0.8757, -0.3137, -0.845, 0.3981, -0.357, -0.8417, 0.5073, 0.1847, -0.5419, 0.3822, 0.7485, -0.8482, 0.107, 0.5188, -0.1835, 0.06387, 0.9809, -0.9776, -0.1986, -0.07026, -0.83, 0.1463, 0.5382, -0.8593, 0.1816, 0.4782, -0.9175, -0.05375, -0.394, -0.6237, 0.6189, 0.4774, 0.2258, 0.615, 0.7555, 0.7301, 0.6373, 0.2467, -0.7301, 0.6373, -0.2467, -0.9992, -0.02317, -0.0333, -0.6237, 0.6189, 0.4774, -0.7301, 0.6373, -0.2467, -0.7301, 0.6373, -0.2467, -0.2258, 0.615, -0.7555, -0.587, -0.05215, -0.8079, -0.9992, -0.02317, -0.0333, 0.7301, 0.6373, 0.2467, 0.2258, 0.615, 0.7555, 0.587, -0.05215, 0.8079, 0.9992, -0.02317, 0.0333, 0.9992, -0.02317, 0.0333, 0.6237, 0.6189, -0.4774, 0.7301, 0.6373, 0.2467, 0.6237, 0.6189, -0.4774, -0.2258, 0.615, -0.7555, -0.7301, 0.6373, -0.2467, 0.7301, 0.6373, 0.2467, 0.5218, -0.7159, 0.4639, -0.4966, -0.392, 0.7744, -0.6967, -0.5878, -0.4112, 0.2468, -0.6958, -0.6745, -0.3087, -0.05277, 0.9497, 0.6477, 0.05926, 0.7596, -0.7612, 0.05741, 0.6459, -0.3087, -0.05277, 0.9497, 0.9513, -0.05464, 0.3035, 0.6477, 0.05926, 0.7596, 0.9513, -0.05464, 0.3035, 0.7612, 0.05741, -0.6459, 0.6477, 0.05926, 0.7596, 0.3087, -0.05277, -0.9497, -0.6477, 0.05926, -0.7596, 0.7612, 0.05741, -0.6459, 0.3087, -0.05277, -0.9497, -0.9513, -0.05463, -0.3035, -0.6477, 0.05926, -0.7596, -0.9513, -0.05463, -0.3035, -0.7612, 0.05741, 0.6459, -0.6477, 0.05926, -0.7596, -0.1328, 0.7156, 0.6858, -0.0003938, 0.7718, -0.6358, -0.836, 0.4235, -0.3489, 0.8788, 0.3237, 0.3505, 0.5218, -0.7159, 0.4639, 0.2468, -0.6958, -0.6745, 0.5517, 0.1612, -0.8183, -0.836, 0.4235, -0.3489, -0.0003938, 0.7718, -0.6358, 0.2468, -0.6958, -0.6745, -0.6967, -0.5878, -0.4112, 0.5517, 0.1612, -0.8183, -0.0003938, 0.7718, -0.6358, 0.8788, 0.3237, 0.3505, -0.1328, 0.7156, 0.6858, 0.8788, 0.3237, 0.3505, -0.0003938, 0.7718, -0.6358, 0.2958, -0.6261, 0.7215, 0.5952, -0.7192, 0.3585, 0.5835, 0.3617, 0.7271, -0.5526, 0.329, 0.7658, 0.9102, 0.171, 0.3773, 0.4303, -0.04903, 0.9013, 0.5587, -0.7026, 0.4408, 0.2733, -0.4217, -0.8645, 0.86, 0.07813, -0.5043, 0.6221, -0.7107, -0.3284, 0.5813, 0.5905, -0.5599, 0.6073, -0.5454, -0.5777, 0.3259, -0.2897, -0.8999, -0.5535, 0.5903, -0.5875, 0.633, -0.4697, 0.6154, 0.2958, -0.6261, 0.7215, -0.5526, 0.329, 0.7658, -0.6498, -0.4519, 0.6112, -0.9203, -0.3165, -0.2299, -0.7211, 0.692, 0.03368, 0.1347, 0.5281, -0.8384, 0.03596, -0.1739, -0.9841, -0.7211, 0.692, 0.03368, 0.6261, 0.7539, -0.1988, 0.1347, 0.5281, -0.8384, 0.633, -0.4697, 0.6154, 0.8874, 0.3807, -0.2601, 0.8377, -0.05028, -0.5438, 0.2958, -0.6261, 0.7215, 0.03596, -0.1739, -0.9841, 0.3706, -0.7555, -0.5403, -0.9203, -0.3165, -0.2299, -0.406, -0.7645, 0.5007, 0.3706, -0.7555, -0.5403, 0.8206, -0.5684, 0.05984, -0.07466, -0.207, 0.9755, 0.8206, -0.5684, 0.05984, 0.9491, 0.1949, 0.2473, 0.9491, 0.1949, 0.2473, 0.6261, 0.7539, -0.1988, -0.1846, 0.5483, 0.8156, -0.7211, 0.692, 0.03368, -0.1846, 0.5483, 0.8156, 0.6261, 0.7539, -0.1988, 0.6261, 0.7539, -0.1988, 0.8206, -0.5684, 0.05984, 0.3706, -0.7555, -0.5403, 0.3706, -0.7555, -0.5403, 0.03596, -0.1739, -0.9841, 0.1347, 0.5281, -0.8384, -0.9275, -0.1102, -0.3573, -0.8674, 0.4205, -0.2662, -0.6498, -0.4519, 0.6112, -0.5526, 0.329, 0.7658, 0.8377, -0.05028, -0.5438, 0.8874, 0.3807, -0.2601, -0.8674, 0.4205, -0.2662, -0.9275, -0.1102, -0.3573, -0.5526, 0.329, 0.7658, 0.5835, 0.3617, 0.7271, 0.6862, 0.7014, 0.1931, -0.6392, 0.7417, 0.203, 0.5835, 0.3617, 0.7271, 0.5952, -0.7192, 0.3585, 0.7675, -0.6161, -0.177, 0.6862, 0.7014, 0.1931, -0.9275, -0.1102, -0.3573, -0.5526, 0.329, 0.7658, -0.6392, 0.7417, 0.203, -0.8131, -0.5586, -0.1636, -0.6048, -0.7188, -0.3429, 0.5763, -0.6912, -0.436, 0.6063, -0.7474, 0.2717, -0.6055, -0.7404, 0.2917, -0.9275, -0.1102, -0.3573, 0.09604, -0.9076, -0.4087, 0.8377, -0.05028, -0.5438, -0.6055, -0.7404, 0.2917, -0.8674, 0.4205, -0.2662, -0.8566, 0.4276, 0.2887, -0.6048, -0.7188, -0.3429, 0.8128, 0.5802, 0.05277, 0.8874, 0.3807, -0.2601, 0.6063, -0.7474, 0.2717, 0.5763, -0.6912, -0.436, 0.3496, 0.5732, 0.7411, 0.8646, 0.3676, -0.3426, -0.1265, 0.7189, -0.6835, -0.3204, 0.7783, 0.54, 0.3496, 0.5732, 0.7411, -0.3204, 0.7783, 0.54, -0.5739, -0.6931, 0.4361, 0.4512, -0.4548, 0.7678, 0.3496, 0.5732, 0.7411, 0.4512, -0.4548, 0.7678, 0.8646, 0.3676, -0.3426, 0.4512, -0.4548, 0.7678, 0.5046, -0.7305, -0.4601, 0.8646, 0.3676, -0.3426, 0.4512, -0.4548, 0.7678, -0.5739, -0.6931, 0.4361, 0.5046, -0.7305, -0.4601, -0.5739, -0.6931, 0.4361, -0.9155, 0.2214, 0.3358, -0.4934, -0.3387, -0.8011, -0.9155, 0.2214, 0.3358, -0.3204, 0.7783, 0.54, -0.1265, 0.7189, -0.6835, -0.8674, 0.4205, -0.2662, 0.8874, 0.3807, -0.2601, 0.8128, 0.5802, 0.05277, -0.8566, 0.4276, 0.2887, -0.606, 0.6485, 0.4607, -0.5935, -0.4067, 0.6945, 0.5935, 0.4067, 0.6945, 0.606, -0.6485, 0.4607, 0.5935, 0.4067, 0.6945, -0.5935, -0.4067, 0.6945, -0.5935, -0.4067, 0.6945, -0.6156, -0.7589, -0.2126, 0.606, -0.6485, 0.4607, -0.6156, -0.7589, -0.2126, -0.6274, -0.1627, -0.7615, 0.6258, -0.6018, -0.4962, -0.6274, -0.1627, -0.7615, -0.6258, 0.6018, -0.4962, 0.6274, 0.1627, -0.7615, -0.6274, -0.1627, -0.7615, -0.6156, -0.7589, -0.2126, -0.6258, 0.6018, -0.4962, -0.606, 0.6485, 0.4607, -0.6156, -0.7589, -0.2126, -0.5935, -0.4067, 0.6945, 0.6156, 0.7589, -0.2126, 0.606, -0.6485, 0.4607, 0.6258, -0.6018, -0.4962, 0.85, 0.2834, 0.4441, 0.6256, -0.224, -0.7473, 0.3259, -0.2897, -0.8999, 0.8606, -0.3959, 0.3203, 0.8234, -0.5614, -0.08223, 0.8816, 0.4328, -0.1885, 0.279, 0.7001, 0.6573, 0.3892, -0.7467, 0.5394, -0.3846, 0.7792, -0.4949, 0.279, 0.7001, 0.6573, 0.8816, 0.4328, -0.1885, 0.8234, -0.5614, -0.08223, 0.3892, -0.7467, 0.5394, -0.3932, -0.7536, -0.5269, -0.8552, -0.5069, 0.108, 0.3892, -0.7467, 0.5394, 0.04484, -0.1776, 0.9831, 0.04484, -0.1776, 0.9831, 0.279, 0.7001, 0.6573, -0.899, 0.3896, 0.1999, -0.3846, 0.7792, -0.4949, -0.899, 0.3896, 0.1999, 0.279, 0.7001, 0.6573, 0.279, 0.7001, 0.6573, 0.04484, -0.1776, 0.9831, 0.3892, -0.7467, 0.5394, -0.3932, -0.7536, -0.5269, -0.8552, -0.5069, 0.108, -0.899, 0.3896, 0.1999, -0.3846, 0.7792, -0.4949, 0.2733, -0.4217, -0.8645, 0.001866, -0.6978, -0.7163, 0.0003964, 0.6634, -0.7483, 0.2173, 0.4119, -0.8849, 0.5587, -0.7026, 0.4408, 0.4303, -0.04903, 0.9013, 5.254e-05, -0.06591, 0.9978, 4.922e-05, -0.8553, 0.5182, -0.005079, 0.6491, 0.7607, 5.254e-05, -0.06591, 0.9978, 0.4303, -0.04903, 0.9013, 0.2685, 0.6219, 0.7356, 0.5246, 0.8222, 0.2208, 0.9102, 0.171, 0.3773, 0.9991, 0.04188, 0.0006119, 0.5396, 0.8416, -0.02444, 0.9991, 0.04188, 0.0006119, 0.86, 0.07813, -0.5043, 0.4716, 0.8189, -0.3272, 0.5396, 0.8416, -0.02444, 0.9991, 0.04188, 0.0006119, 0.9102, 0.171, 0.3773, 0.5587, -0.7026, 0.4408, 0.6424, -0.7663, -0.01409, 0.009062, 0.964, 0.2659, -0.005079, 0.6491, 0.7607, 0.2685, 0.6219, 0.7356, 0.5246, 0.8222, 0.2208, 0.0003964, 0.6634, -0.7483, 0.4716, 0.8189, -0.3272, 0.2173, 0.4119, -0.8849, -0.004762, -0.9946, -0.1037, 0.7999, -0.5985, -0.04416, 0.8141, -0.5575, -0.1626, -0.007845, -0.9776, -0.2104, -0.606, -0.7475, 0.272, -0.6319, -0.4702, 0.6161, -0.8878, 0.3804, -0.2591, 0.8675, 0.4205, -0.2657, 0.6495, -0.4514, 0.6118, 0.6057, -0.7403, 0.2918, 0.8141, -0.5575, -0.1626, -0.09592, -0.9075, -0.409, -0.007845, -0.9776, -0.2104, 0.6368, 0.767, 0.07939, 0.6385, 0.7422, 0.2036, 0.8141, -0.5575, -0.1626, 0.7999, -0.5985, -0.04416, -0.6905, 0.7194, 0.07506, -0.7479, -0.6613, -0.0567, -0.7672, -0.6165, -0.1771, -0.6863, 0.7013, 0.193, 0.6055, -0.7182, -0.343, 0.6404, -0.2174, -0.7367, 0.8564, 0.4281, 0.2887, -0.8503, 0.2838, 0.4433, -0.624, -0.2242, -0.7486, -0.5765, -0.6909, -0.4362, -0.606, -0.7475, 0.272, 0.6057, -0.7403, 0.2918, 0.6495, -0.4514, 0.6118, -0.6319, -0.4702, 0.6161, -0.6863, 0.7013, 0.193, 0.6385, 0.7422, 0.2036, 0.6368, 0.767, 0.07939, -0.6905, 0.7194, 0.07506, 0.6404, -0.2174, -0.7367, 0.6055, -0.7182, -0.343, -0.5765, -0.6909, -0.4362, -0.624, -0.2242, -0.7486, -0.7672, -0.6165, -0.1771, -0.7479, -0.6613, -0.0567, -0.004762, -0.9946, -0.1037, -0.007845, -0.9776, -0.2104, -0.624, -0.2242, -0.7486, -0.3262, -0.2859, -0.901, 0.5529, 0.5913, -0.5871, 0.6404, -0.2174, -0.7367, -0.007845, -0.9776, -0.2104, -0.09592, -0.9075, -0.409, -0.7672, -0.6165, -0.1771, -0.09592, -0.9075, -0.409, -0.2962, -0.6262, 0.7212, -0.5956, -0.7189, 0.3582, 0.9417, -0.2287, 0.2467, 0.7999, -0.5985, -0.04416, -0.004762, -0.9946, -0.1037, -0.865, -0.3863, 0.3203, 0.6368, 0.767, 0.07939, 0.7999, -0.5985, -0.04416, 0.9417, -0.2287, 0.2467, 0.5529, 0.5913, -0.5871, -0.6091, -0.5444, -0.5767, -0.7479, -0.6613, -0.0567, -0.6905, 0.7194, 0.07506, -0.5818, 0.5918, -0.5579, -0.5818, 0.5918, -0.5579, -0.6905, 0.7194, 0.07506, 0.6368, 0.767, 0.07939, 0.5529, 0.5913, -0.5871, -0.7479, -0.6613, -0.0567, -0.6091, -0.5444, -0.5767, -0.3262, -0.2859, -0.901, -0.004762, -0.9946, -0.1037, -0.865, -0.3863, 0.3203, -0.8503, 0.2838, 0.4433, 0.7997, 0.06493, 0.5969, 0.9417, -0.2287, 0.2467, 0.8564, 0.4281, 0.2887, 0.7997, 0.06493, 0.5969, -0.8503, 0.2838, 0.4433, 0.5529, 0.5913, -0.5871, 0.9417, -0.2287, 0.2467, 0.7997, 0.06493, 0.5969, 0.6404, -0.2174, -0.7367, -0.3262, -0.2859, -0.901, -0.624, -0.2242, -0.7486, -0.8503, 0.2838, 0.4433, -0.865, -0.3863, 0.3203, -0.8132, 0.5796, 0.05264, -0.8878, 0.3804, -0.2591, 0.8675, 0.4205, -0.2657, 0.8564, 0.4281, 0.2887, -0.8132, 0.5796, 0.05264, -0.5765, -0.6909, -0.4362, -0.606, -0.7475, 0.272, -0.8878, 0.3804, -0.2591, 0.8564, 0.4281, 0.2887, 0.8675, 0.4205, -0.2657, 0.6057, -0.7403, 0.2918, 0.6055, -0.7182, -0.343, -0.606, -0.7475, 0.272, -0.5765, -0.6909, -0.4362, 0.6055, -0.7182, -0.343, 0.6057, -0.7403, 0.2918, 0.6385, 0.7422, 0.2036, 0.5507, 0.3297, 0.7668, 0.9282, -0.1085, -0.3558, 0.8141, -0.5575, -0.1626, -0.8385, -0.04977, -0.5427, -0.09592, -0.9075, -0.409, 0.9282, -0.1085, -0.3558, -0.7672, -0.6165, -0.1771, -0.5956, -0.7189, 0.3582, -0.5838, 0.3616, 0.7269, -0.6863, 0.7013, 0.193, -0.6863, 0.7013, 0.193, -0.5838, 0.3616, 0.7269, 0.5507, 0.3297, 0.7668, 0.6385, 0.7422, 0.2036, -0.8385, -0.04977, -0.5427, 0.9282, -0.1085, -0.3558, 0.8675, 0.4205, -0.2657, -0.8878, 0.3804, -0.2591, 0.9282, -0.1085, -0.3558, 0.5507, 0.3297, 0.7668, 0.6495, -0.4514, 0.6118, 0.8675, 0.4205, -0.2657, -0.8385, -0.04977, -0.5427, -0.8878, 0.3804, -0.2591, -0.6319, -0.4702, 0.6161, -0.2962, -0.6262, 0.7212, -0.6319, -0.4702, 0.6161, 0.6495, -0.4514, 0.6118, 0.5507, 0.3297, 0.7668, -0.2962, -0.6262, 0.7212, -0.3262, -0.2859, -0.901, -0.6091, -0.5444, -0.5767, -0.5818, 0.5918, -0.5579, 0.5529, 0.5913, -0.5871, -0.5838, 0.3616, 0.7269, -0.5956, -0.7189, 0.3582, -0.2962, -0.6262, 0.7212, 0.5507, 0.3297, 0.7668, -0.362, 0.5588, 0.7461, -0.3541, 0.09607, 0.9303, -0.9927, -0.003874, -0.1206, -0.9913, -0.08186, -0.1034, 0.3219, -0.08984, -0.9425, 0.9925, -0.009498, -0.1223, 0.9907, -0.07245, -0.1153, 0.3267, -0.558, -0.7629, -0.9913, -0.08186, -0.1034, -0.3273, -0.5634, -0.7586, -0.3335, -0.891, -0.3081, -0.9884, -0.1463, -0.04041, 0.335, -0.9401, -0.06227, 0.3502, -0.9362, 0.02985, -0.3388, -0.9407, 0.01808, -0.3335, -0.891, -0.3081, -0.9884, -0.1463, -0.04041, -0.3335, -0.891, -0.3081, -0.3388, -0.9407, 0.01808, -0.9969, -0.07831, -0.003383, 0.9825, -0.1789, -0.05103, 0.9907, -0.07245, -0.1153, 0.3676, 0.5578, 0.7441, 0.3656, 0.8951, 0.2552, 0.3502, -0.9362, 0.02985, 0.335, -0.9401, -0.06227, 0.9825, -0.1789, -0.05103, 0.9999, -0.01387, 0.01006, -0.3446, 0.9386, -0.01755, 0.3365, 0.9415, -0.02041, 0.3656, 0.8951, 0.2552, -0.3642, 0.8845, 0.2916, 0.3676, 0.5578, 0.7441, 0.3569, 0.06844, 0.9316, -0.3541, 0.09607, 0.9303, -0.362, 0.5588, 0.7461, -0.9913, -0.08186, -0.1034, -0.9927, -0.003874, -0.1206, -0.3234, -0.1158, -0.9391, -0.3273, -0.5634, -0.7586, 0.3569, 0.06844, 0.9316, 0.3373, -0.1479, 0.9297, -0.3407, -0.1459, 0.9288, -0.3541, 0.09607, 0.9303, 0.999, 0.004418, -0.04477, 0.3373, -0.1479, 0.9297, 0.3569, 0.06844, 0.9316, 0.9925, -0.009498, -0.1223, -0.3642, 0.8845, 0.2916, 0.3656, 0.8951, 0.2552, 0.3676, 0.5578, 0.7441, -0.362, 0.5588, 0.7461, -0.3642, 0.8845, 0.2916, -0.9884, -0.1463, -0.04041, -0.9969, -0.07831, -0.003383, -0.3446, 0.9386, -0.01755, -0.362, 0.5588, 0.7461, -0.9913, -0.08186, -0.1034, -0.9884, -0.1463, -0.04041, -0.3642, 0.8845, 0.2916, 0.3268, 0.1409, -0.9345, 0.999, 0.004418, -0.04477, 0.9925, -0.009498, -0.1223, 0.3219, -0.08984, -0.9425, 0.3267, -0.558, -0.7629, -0.3273, -0.5634, -0.7586, -0.3234, -0.1158, -0.9391, 0.3219, -0.08984, -0.9425, 0.9999, -0.01387, 0.01006, 0.9825, -0.1789, -0.05103, 0.3656, 0.8951, 0.2552, 0.3365, 0.9415, -0.02041, -0.3541, 0.09607, 0.9303, -0.3407, -0.1459, 0.9288, -0.9981, 0.005441, -0.06123, -0.9927, -0.003874, -0.1206, 0.3207, -0.8212, -0.472, -0.3335, -0.891, -0.3081, -0.3273, -0.5634, -0.7586, 0.3267, -0.558, -0.7629, 0.3207, -0.8212, -0.472, 0.3267, -0.558, -0.7629, 0.9907, -0.07245, -0.1153, 0.9825, -0.1789, -0.05103, -0.9927, -0.003874, -0.1206, -0.9981, 0.005441, -0.06123, -0.3232, 0.1386, -0.9361, -0.3234, -0.1158, -0.9391, 0.3219, -0.08984, -0.9425, -0.3234, -0.1158, -0.9391, -0.3232, 0.1386, -0.9361, 0.3268, 0.1409, -0.9345, 0.7676, -0.6253, -0.1407, -0.741, -0.6671, -0.07698, -0.6809, -0.7246, 0.1066, 0.6864, -0.7219, 0.08791, -0.3335, -0.891, -0.3081, 0.3207, -0.8212, -0.472, 0.335, -0.9401, -0.06227, -0.7142, -0.6869, -0.1348, 0.7676, -0.6253, -0.1407, 0.6836, -0.7163, -0.1396, -0.4061, 0.8619, 0.3037, 0.3972, 0.8696, 0.2934, 0.3427, 0.9006, 0.2673, -0.6795, 0.7025, 0.2117, -0.622, 0.7527, 0.2158, -0.6795, 0.7025, 0.2117, 0.3427, 0.9006, 0.2673, 0.633, 0.7457, 0.208, -0.741, -0.6671, -0.07698, -0.7142, -0.6869, -0.1348, -0.9511, 0.2866, 0.1154, -0.6795, 0.7025, 0.2117, -0.6809, -0.7246, 0.1066, -0.741, -0.6671, -0.07698, -0.6795, 0.7025, 0.2117, -0.622, 0.7527, 0.2158, 0.9058, 0.3873, 0.1719, 0.7676, -0.6253, -0.1407, 0.6864, -0.7219, 0.08791, 0.633, 0.7457, 0.208, 0.7676, -0.6253, -0.1407, 0.9058, 0.3873, 0.1719, 0.9493, 0.291, 0.1191, -0.543, 0.5297, 0.6515, 0.5724, 0.509, 0.6429, 0.3972, 0.8696, 0.2934, -0.4061, 0.8619, 0.3037, -0.7142, -0.6869, -0.1348, -0.5563, -0.6161, 0.5577, -0.543, 0.5297, 0.6515, -0.9511, 0.2866, 0.1154, 0.5724, 0.509, 0.6429, 0.5219, -0.6169, 0.5892, 0.6836, -0.7163, -0.1396, 0.9493, 0.291, 0.1191, -0.4743, -0.5683, 0.6723, -0.6809, -0.7246, 0.1066, -0.622, 0.7527, 0.2158, -0.4571, 0.6543, 0.6024, 0.01655, -0.9285, 0.371, -0.6809, -0.7246, 0.1066, -0.4743, -0.5683, 0.6723, 0.9058, 0.3873, 0.1719, 0.3427, 0.9006, 0.2673, 0.3972, 0.8696, 0.2934, 0.9493, 0.291, 0.1191, 0.9493, 0.291, 0.1191, 0.3972, 0.8696, 0.2934, 0.5724, 0.509, 0.6429, -0.543, 0.5297, 0.6515, -0.5563, -0.6161, 0.5577, 0.5219, -0.6169, 0.5892, 0.5724, 0.509, 0.6429, 0.3427, 0.9006, 0.2673, 0.9058, 0.3873, 0.1719, 0.633, 0.7457, 0.208, 0.4637, -0.6533, 0.5985, 0.4367, 0.678, 0.5913, 0.633, 0.7457, 0.208, 0.6864, -0.7219, 0.08791, -0.7142, -0.6869, -0.1348, 0.6836, -0.7163, -0.1396, 0.5219, -0.6169, 0.5892, -0.5563, -0.6161, 0.5577, -0.2579, 0.6234, 0.7382, -0.7771, 0.6282, 0.03818, -0.6285, 0.7504, 0.2048, -0.5738, 0.402, 0.7136, -0.4571, 0.6543, 0.6024, -0.5738, 0.402, 0.7136, -0.6285, 0.7504, 0.2048, 0.9991, 0.04188, 0.0006119, 0.6424, -0.7663, -0.01409, 0.6221, -0.7107, -0.3284, 0.86, 0.07813, -0.5043, -0.7771, 0.6282, 0.03818, 0.466, 0.6288, 0.6224, 0.7755, 0.6312, -0.009809, -0.4631, 0.6331, -0.6203, -0.3756, 0.7726, -0.5119, -0.876, 0.3987, -0.2714, -0.7771, 0.6282, 0.03818, -0.8669, 0.3235, 0.3793, -0.3184, 0.5942, 0.7386, -0.5252, 0.8252, 0.208, -0.3756, 0.7726, -0.5119, -0.7042, 0.6788, -0.2082, -0.876, 0.3987, -0.2714, 0.2815, 0.6203, -0.7321, -0.008036, 0.3859, -0.9225, -0.3756, 0.7726, -0.5119, -0.4631, 0.6331, -0.6203, -0.5381, -0.7113, 0.4522, -0.9512, -0.09468, 0.2935, -0.9995, 0.03228, -0.003605, -0.6162, -0.7875, -0.006405, 0.2815, 0.6203, -0.7321, -0.4631, 0.6331, -0.6203, 0.7755, 0.6312, -0.009809, -0.2331, 0.3896, -0.891, -0.2655, -0.3683, -0.891, -0.7967, -0.4329, -0.4218, -0.8603, 0.1844, -0.4752, -0.9995, 0.03228, -0.003605, -0.8669, 0.3235, 0.3793, -0.5252, 0.8252, 0.208, -0.5384, 0.8425, -0.01501, 0.2815, 0.6203, -0.7321, 0.7755, 0.6312, -0.009809, 0.8571, 0.4136, -0.3071, 0.3955, 0.7552, -0.5227, -0.01088, 0.6737, -0.739, -0.008036, 0.3859, -0.9225, 0.3955, 0.7552, -0.5227, 0.3955, 0.7552, -0.5227, -0.008036, 0.3859, -0.9225, 0.2815, 0.6203, -0.7321, -0.9995, 0.03228, -0.003605, -0.5384, 0.8425, -0.01501, -0.4531, 0.8272, -0.3322, -0.8603, 0.1844, -0.4752, -0.7967, -0.4329, -0.4218, -0.6162, -0.7875, -0.006405, -0.9995, 0.03228, -0.003605, 0.0003964, 0.6634, -0.7483, 0.001866, -0.6978, -0.7163, -0.2655, -0.3683, -0.891, -0.2331, 0.3896, -0.891, -0.4164, -0.02988, 0.9087, 5.254e-05, -0.06591, 0.9978, -0.005079, 0.6491, 0.7607, -0.3184, 0.5942, 0.7386, -0.7967, -0.4329, -0.4218, -0.2716, -0.8953, -0.3531, -0.6162, -0.7875, -0.006405, 0.466, 0.6288, 0.6224, 0.5466, 0.4178, 0.7257, 0.6289, 0.7589, 0.169, 0.7755, 0.6312, -0.009809, -0.5381, -0.7113, 0.4522, -0.4164, -0.02988, 0.9087, -0.9512, -0.09468, 0.2935, 0.6289, 0.7589, 0.169, 0.7228, 0.6568, -0.215, 0.8571, 0.4136, -0.3071, -0.5381, -0.7113, 0.4522, -0.6162, -0.7875, -0.006405, 0.001349, -0.9998, -0.01997, 4.922e-05, -0.8553, 0.5182, 0.009062, 0.964, 0.2659, -0.5384, 0.8425, -0.01501, -0.5252, 0.8252, 0.208, 5.254e-05, -0.06591, 0.9978, -0.4164, -0.02988, 0.9087, -0.5381, -0.7113, 0.4522, 4.922e-05, -0.8553, 0.5182, 0.009062, 0.964, 0.2659, 0.0003964, 0.6634, -0.7483, -0.4531, 0.8272, -0.3322, -0.5384, 0.8425, -0.01501, 0.001349, -0.9998, -0.01997, -0.6162, -0.7875, -0.006405, -0.2716, -0.8953, -0.3531, 0.001866, -0.6978, -0.7163, -0.3184, 0.5942, 0.7386, -0.8669, 0.3235, 0.3793, -0.9512, -0.09468, 0.2935, -0.4164, -0.02988, 0.9087, -0.2579, 0.6234, 0.7382, -0.01298, 0.7541, 0.6567, 0.5466, 0.4178, 0.7257, 0.466, 0.6288, 0.6224, -0.01298, 0.7541, 0.6567, 0.4367, 0.678, 0.5913, 0.5466, 0.4178, 0.7257, 0.5587, -0.7026, 0.4408, 4.922e-05, -0.8553, 0.5182, 0.001349, -0.9998, -0.01997, 0.6424, -0.7663, -0.01409, -0.5738, 0.402, 0.7136, -0.01298, 0.7541, 0.6567, -0.2579, 0.6234, 0.7382, 0.6221, -0.7107, -0.3284, 0.6424, -0.7663, -0.01409, 0.001349, -0.9998, -0.01997, 0.001866, -0.6978, -0.7163, 0.4716, 0.8189, -0.3272, 0.0003964, 0.6634, -0.7483, 0.009062, 0.964, 0.2659, 0.5396, 0.8416, -0.02444, 0.009062, 0.964, 0.2659, -0.5252, 0.8252, 0.208, -0.3184, 0.5942, 0.7386, -0.005079, 0.6491, 0.7607, -0.44, -0.8921, 0.1024, -0.1953, -0.666, 0.72, -0.7515, -0.6322, -0.1886, -0.3876, -0.8661, -0.3155, -0.2331, 0.3896, -0.891, -0.8603, 0.1844, -0.4752, -0.4531, 0.8272, -0.3322, -0.3876, -0.8661, -0.3155, -0.1733, -0.9337, -0.3133, -0.03177, -0.6498, -0.7595, 0.157, -0.8747, -0.4585, 0.4615, -0.8869, 0.02193, 0.157, -0.8747, -0.4585, 0.227, -0.9383, -0.2607, 0.7517, -0.5762, -0.3207, 0.4615, -0.8869, 0.02193, 0.5986, -0.6394, -0.4825, 0.4637, -0.6533, 0.5985, 0.2869, -0.8829, 0.3717, -0.44, -0.8921, 0.1024, -0.1058, -0.8779, 0.4669, -0.4743, -0.5683, 0.6723, -0.1953, -0.666, 0.72, 0.2869, -0.8829, 0.3717, 0.4637, -0.6533, 0.5985, 0.01655, -0.9285, 0.371, -0.1058, -0.8779, 0.4669, 0.2869, -0.8829, 0.3717, -0.1058, -0.8779, 0.4669, -0.44, -0.8921, 0.1024, 0.4615, -0.8869, 0.02193, 0.7517, -0.5762, -0.3207, 0.5986, -0.6394, -0.4825, 0.4615, -0.8869, 0.02193, -0.03177, -0.6498, -0.7595, 0.227, -0.9383, -0.2607, 0.157, -0.8747, -0.4585, 0.1827, -0.6659, -0.7234, -0.3743, -0.5838, 0.7205, -0.09953, -0.7294, 0.6768, 0.5986, -0.6394, -0.4825, -0.3876, -0.8661, -0.3155, 0.157, -0.8747, -0.4585, 0.4615, -0.8869, 0.02193, -0.09953, -0.7294, 0.6768, -0.3743, -0.5838, 0.7205, 0.0745, 0.7134, 0.6968, 0.02798, 0.7928, 0.6088, 0.4036, 0.8865, -0.2265, 0.0745, 0.7134, 0.6968, -0.01549, 0.5859, 0.8102, 0.4036, 0.8865, -0.2265, 0.4096, 0.7394, -0.5344, 0.0745, 0.7134, 0.6968, 0.4096, 0.7394, -0.5344, 0.4065, 0.7195, -0.563, 0.02798, 0.7928, 0.6088, -0.01549, 0.5859, 0.8102, 0.0745, 0.7134, 0.6968, -0.3743, -0.5838, 0.7205, 0.4017, 0.2815, -0.8714, 0.05449, -0.712, -0.7001, 0.1827, -0.6659, -0.7234, 0.4096, 0.7394, -0.5344, 0.4096, 0.7394, -0.5344, 0.1827, -0.6659, -0.7234, 0.5986, -0.6394, -0.4825, 0.4065, 0.7195, -0.563, -0.01549, 0.5859, 0.8102, 0.4387, 0.5084, 0.741, 0.781, 0.548, -0.2996, 0.4036, 0.8865, -0.2265, 0.781, 0.548, -0.2996, 0.7201, -0.612, -0.3269, 0.05449, -0.712, -0.7001, 0.4017, 0.2815, -0.8714, 0.4387, 0.5084, 0.741, -0.01549, 0.5859, 0.8102, 0.2653, -0.6505, 0.7116, 0.4637, -0.6533, 0.5985, -0.09953, -0.7294, 0.6768, 0.02798, 0.7928, 0.6088, 0.4367, 0.678, 0.5913, 0.5986, -0.6394, -0.4825, -0.09953, -0.7294, 0.6768, 0.4637, -0.6533, 0.5985, 0.4387, 0.5084, 0.741, 0.2653, -0.6505, 0.7116, 0.7201, -0.612, -0.3269, 0.781, 0.548, -0.2996, 0.4017, 0.2815, -0.8714, 0.4036, 0.8865, -0.2265, 0.781, 0.548, -0.2996, 0.4036, 0.8865, -0.2265, 0.4017, 0.2815, -0.8714, 0.4096, 0.7394, -0.5344, 0.7517, -0.5762, -0.3207, 0.7228, 0.6568, -0.215, 0.4065, 0.7195, -0.563, 0.5986, -0.6394, -0.4825, -0.6324, -0.6738, -0.3822, 0.5546, -0.5967, 0.5799, 0.6075, -0.7329, 0.3063, -0.5116, -0.7141, -0.4778, 0.5091, 0.8606, 0.00976, -0.1307, 0.8735, -0.4689, -0.1165, 0.9013, -0.4172, 0.6731, 0.703, 0.2297, 0.6317, 0.7523, 0.1871, 0.6731, 0.703, 0.2297, -0.1165, 0.9013, -0.4172, -0.3892, 0.7445, -0.5424, 0.6075, -0.7329, 0.3063, 0.5546, -0.5967, 0.5799, 0.6731, 0.703, 0.2297, 0.6317, 0.7523, 0.1871, 0.8334, 0.2904, 0.4702, 0.6731, 0.703, 0.2297, 0.5546, -0.5967, 0.5799, -0.7026, 0.2823, -0.6532, -0.6436, -0.7183, -0.2642, -0.6324, -0.6738, -0.3822, -0.6335, 0.3839, -0.6718, -0.6335, 0.3839, -0.6718, -0.6324, -0.6738, -0.3822, -0.5116, -0.7141, -0.4778, -0.3892, 0.7445, -0.5424, 0.5091, 0.8606, 0.00976, 0.8306, 0.5117, -0.2197, -0.0647, 0.527, -0.8474, -0.1307, 0.8735, -0.4689, -0.0647, 0.527, -0.8474, -0.0869, -0.6112, -0.7867, -0.6436, -0.7183, -0.2642, -0.7026, 0.2823, -0.6532, 0.8306, 0.5117, -0.2197, 0.8334, 0.2904, 0.4702, 0.7535, -0.6561, -0.04121, 0.7517, -0.5762, -0.3207, 0.6075, -0.7329, 0.3063, 0.6317, 0.7523, 0.1871, 0.7228, 0.6568, -0.215, 0.227, -0.9383, -0.2607, 0.6075, -0.7329, 0.3063, 0.7517, -0.5762, -0.3207, -0.6335, 0.3839, -0.6718, -0.1165, 0.9013, -0.4172, -0.1307, 0.8735, -0.4689, -0.7026, 0.2823, -0.6532, -0.7026, 0.2823, -0.6532, -0.1307, 0.8735, -0.4689, -0.0647, 0.527, -0.8474, 0.8306, 0.5117, -0.2197, 0.7535, -0.6561, -0.04121, -0.0869, -0.6112, -0.7867, -0.0647, 0.527, -0.8474, -0.1165, 0.9013, -0.4172, -0.6335, 0.3839, -0.6718, -0.3892, 0.7445, -0.5424, -0.03177, -0.6498, -0.7595, -0.01088, 0.6737, -0.739, -0.3892, 0.7445, -0.5424, -0.5116, -0.7141, -0.4778, -0.5641, -0.5934, 0.5742, 0.6458, -0.6656, -0.3741, 0.4885, -0.7235, -0.4877, -0.6264, -0.7104, 0.3208, 0.6577, -0.6871, -0.3088, -0.5641, -0.5934, 0.5742, -0.4811, -0.7011, 0.5263, 0.6458, -0.6656, -0.3741, 0.6577, -0.6871, -0.3088, 0.6974, 0.2896, -0.6555, 0.3946, 0.7302, -0.5578, -0.7705, 0.5793, 0.2659, -0.6896, 0.7121, 0.1322, 0.1131, 0.8802, -0.461, 0.4885, -0.7235, -0.4877, 0.6458, -0.6656, -0.3741, 0.3946, 0.7302, -0.5578, 0.3955, 0.7402, -0.5438, -0.6896, 0.7121, 0.1322, -0.5641, -0.5934, 0.5742, -0.6264, -0.7104, 0.3208, -0.5918, 0.7862, 0.1781, -0.5641, -0.5934, 0.5742, -0.6896, 0.7121, 0.1322, -0.7705, 0.5793, 0.2659, 0.1131, 0.8802, -0.461, 0.05248, 0.5336, -0.8441, -0.8182, 0.5521, -0.1605, -0.7705, 0.5793, 0.2659, 0.6577, -0.6871, -0.3088, 0.1181, -0.6185, -0.7769, 0.05248, 0.5336, -0.8441, 0.6974, 0.2896, -0.6555, -0.8182, 0.5521, -0.1605, -0.7772, -0.609, -0.1583, -0.4811, -0.7011, 0.5263, -0.7705, 0.5793, 0.2659, -0.03177, -0.6498, -0.7595, 0.4885, -0.7235, -0.4877, 0.3955, 0.7402, -0.5438, -0.01088, 0.6737, -0.739, -0.1733, -0.9337, -0.3133, 0.4885, -0.7235, -0.4877, -0.03177, -0.6498, -0.7595, 0.05248, 0.5336, -0.8441, 0.1181, -0.6185, -0.7769, -0.7772, -0.609, -0.1583, -0.8182, 0.5521, -0.1605, -0.7515, -0.6322, -0.1886, -0.7042, 0.6788, -0.2082, -0.5918, 0.7862, 0.1781, -0.6264, -0.7104, 0.3208, 0.6577, -0.6871, -0.3088, -0.4811, -0.7011, 0.5263, -0.7772, -0.609, -0.1583, 0.1181, -0.6185, -0.7769, 0.2799, -0.6665, 0.691, -0.1063, -0.5988, -0.7938, -0.3084, -0.7337, -0.6055, -0.1953, -0.666, 0.72, -0.07445, -0.7184, -0.6916, -0.1063, -0.5988, -0.7938, 0.3601, -0.6834, 0.635, -0.4261, 0.7186, -0.5496, -0.4127, 0.8632, -0.2908, -0.1469, 0.8684, 0.4737, -0.006032, 0.7272, 0.6864, -0.4088, 0.7583, -0.5078, -0.4261, 0.7186, -0.5496, -0.006032, 0.7272, 0.6864, -0.01788, 0.7357, 0.6771, -0.3084, -0.7337, -0.6055, -0.1063, -0.5988, -0.7938, -0.4261, 0.7186, -0.5496, -0.4088, 0.7583, -0.5078, -0.4042, 0.2766, -0.8718, -0.4261, 0.7186, -0.5496, -0.1063, -0.5988, -0.7938, 0.181, 0.2903, 0.9397, 0.3601, -0.6834, 0.635, 0.2799, -0.6665, 0.691, -0.006032, 0.7272, 0.6864, -0.006032, 0.7272, 0.6864, 0.2799, -0.6665, 0.691, -0.1953, -0.666, 0.72, -0.01788, 0.7357, 0.6771, -0.7864, 0.5288, -0.3194, -0.4351, 0.5109, 0.7414, -0.1469, 0.8684, 0.4737, -0.4127, 0.8632, -0.2908, -0.07445, -0.7184, -0.6916, -0.7037, -0.6245, -0.3388, -0.7864, 0.5288, -0.3194, -0.4042, 0.2766, -0.8718, -0.4351, 0.5109, 0.7414, -0.3813, -0.6147, 0.6905, 0.3601, -0.6834, 0.635, 0.181, 0.2903, 0.9397, -0.7515, -0.6322, -0.1886, -0.3084, -0.7337, -0.6055, -0.4088, 0.7583, -0.5078, -0.7042, 0.6788, -0.2082, -0.1953, -0.666, 0.72, -0.3084, -0.7337, -0.6055, -0.7515, -0.6322, -0.1886, -0.7864, 0.5288, -0.3194, -0.7037, -0.6245, -0.3388, -0.3813, -0.6147, 0.6905, -0.4351, 0.5109, 0.7414, 0.181, 0.2903, 0.9397, -0.1469, 0.8684, 0.4737, -0.4351, 0.5109, 0.7414, -0.1469, 0.8684, 0.4737, 0.181, 0.2903, 0.9397, -0.006032, 0.7272, 0.6864, -0.4743, -0.5683, 0.6723, -0.4571, 0.6543, 0.6024, -0.01788, 0.7357, 0.6771, -0.1953, -0.666, 0.72, -0.07445, -0.7184, -0.6916, 0.3601, -0.6834, 0.635, -0.3813, -0.6147, 0.6905, -0.7037, -0.6245, -0.3388, -0.7071, 0.0, 0.7071, -0.7071, 2.211e-07, -0.7071, -0.5774, -0.5773, -0.5774, -0.5774, -0.5774, 0.5774, 0.5774, -0.5773, -0.5774, 0.7071, 2.211e-07, -0.7071, 0.7071, 0.0, 0.7071, 0.5774, -0.5774, 0.5774, 0.5774, -0.5774, 0.5774, -0.5774, -0.5774, 0.5774, -0.5774, -0.5773, -0.5774, 0.5774, -0.5773, -0.5774, -0.7071, 0.0, 0.7071, -0.5774, -0.5774, 0.5774, 0.5774, -0.5774, 0.5774, 0.7071, 0.0, 0.7071, 0.7071, 2.211e-07, -0.7071, 0.5774, -0.5773, -0.5774, -0.5774, -0.5773, -0.5774, -0.7071, 2.211e-07, -0.7071, 0.00474, -0.9946, -0.104, 0.00817, -0.9777, -0.2099, -0.8131, -0.5586, -0.1636, -0.8002, -0.5982, -0.04326, -0.6055, -0.7404, 0.2917, -0.6498, -0.4519, 0.6112, -0.8674, 0.4205, -0.2662, -0.6368, 0.7669, 0.07937, -0.8002, -0.5982, -0.04326, -0.8131, -0.5586, -0.1636, -0.6392, 0.7417, 0.203, 0.6903, 0.7196, 0.0751, 0.6862, 0.7014, 0.1931, 0.7675, -0.6161, -0.177, 0.7477, -0.6616, -0.0563, -0.8566, 0.4276, 0.2887, -0.6395, -0.2177, -0.7373, -0.6048, -0.7188, -0.3429, -0.6498, -0.4519, 0.6112, -0.6055, -0.7404, 0.2917, 0.6063, -0.7474, 0.2717, 0.633, -0.4697, 0.6154, -0.6368, 0.7669, 0.07937, -0.6392, 0.7417, 0.203, 0.6862, 0.7014, 0.1931, 0.6903, 0.7196, 0.0751, -0.6395, -0.2177, -0.7373, 0.6256, -0.224, -0.7473, 0.5763, -0.6912, -0.436, -0.6048, -0.7188, -0.3429, 0.7675, -0.6161, -0.177, 0.00817, -0.9777, -0.2099, 0.00474, -0.9946, -0.104, 0.7477, -0.6616, -0.0563, -0.5535, 0.5903, -0.5875, 0.3259, -0.2897, -0.8999, 0.6256, -0.224, -0.7473, -0.6395, -0.2177, -0.7373, 0.00474, -0.9946, -0.104, -0.8002, -0.5982, -0.04326, -0.9418, -0.2286, 0.2466, 0.8606, -0.3959, 0.3203, -0.6368, 0.7669, 0.07937, -0.5535, 0.5903, -0.5875, -0.9418, -0.2286, 0.2466, -0.8002, -0.5982, -0.04326, 0.6903, 0.7196, 0.0751, 0.7477, -0.6616, -0.0563, 0.6073, -0.5454, -0.5777, 0.5813, 0.5905, -0.5599, -0.6368, 0.7669, 0.07937, 0.6903, 0.7196, 0.0751, 0.5813, 0.5905, -0.5599, -0.5535, 0.5903, -0.5875, 0.3259, -0.2897, -0.8999, 0.6073, -0.5454, -0.5777, 0.7477, -0.6616, -0.0563, 0.00474, -0.9946, -0.104, -0.7996, 0.06499, 0.5969, 0.85, 0.2834, 0.4441, 0.8606, -0.3959, 0.3203, -0.9418, -0.2286, 0.2466, 0.85, 0.2834, 0.4441, -0.7996, 0.06499, 0.5969, -0.8566, 0.4276, 0.2887, -0.5535, 0.5903, -0.5875, -0.6395, -0.2177, -0.7373, -0.7996, 0.06499, 0.5969, -0.9418, -0.2286, 0.2466, -0.3022, -0.6424, -0.7043, 0.1693, -0.6402, 0.7493, -0.3735, -0.5714, 0.7307, -0.7218, -0.568, -0.3955, -0.8841, -0.07219, -0.4616, 0.4871, 5.002e-05, -0.8733, 0.2043, -0.0001441, -0.9789, -0.7218, -0.568, -0.3955, 0.7404, 0.0004194, 0.6722, 0.9069, -0.0002389, 0.4213, -0.4516, -0.07334, 0.8892, -0.3735, -0.5714, 0.7307, -0.8841, -0.07219, -0.4616, -0.7218, -0.568, -0.3955, -0.3735, -0.5714, 0.7307, -0.4516, -0.07334, 0.8892, 0.9069, -0.0002389, 0.4213, 0.7404, 0.0004194, 0.6722, 0.2043, -0.0001441, -0.9789, 0.4871, 5.002e-05, -0.8733, 0.1416, -0.5916, -0.7937, 0.5719, -0.6401, -0.513, -0.6588, -0.645, 0.3872, -0.8315, -0.5406, -0.1279, 0.2043, -0.0001441, -0.9789, -0.3022, -0.6424, -0.7043, -0.7218, -0.568, -0.3955, -0.8684, 8.667e-09, -0.4959, -0.7628, -0.6428, 0.07, -0.5994, -0.5681, 0.5639, 0.1695, -0.0715, -0.9829, 0.9811, 0.0006071, 0.1937, 0.9941, 0.001495, -0.1085, 0.1416, -0.5916, -0.7937, -0.41, 8.557e-05, 0.9121, -0.1204, 0.0005087, 0.9927, -0.9846, -0.07294, -0.1588, -0.8315, -0.5406, -0.1279, 0.1695, -0.0715, -0.9829, 0.1416, -0.5916, -0.7937, -0.8315, -0.5406, -0.1279, -0.9846, -0.07294, -0.1588, -0.1204, 0.0005087, 0.9927, -0.41, 8.557e-05, 0.9121, 0.9941, 0.001495, -0.1085, 0.9811, 0.0006071, 0.1937, 0.6583, -0.6454, 0.3874, -0.5717, -0.6401, -0.5132, -0.1417, -0.5915, -0.7937, 0.8316, -0.5404, -0.1278, 0.1416, -0.5916, -0.7937, 0.9941, 0.001495, -0.1085, 0.5719, -0.6401, -0.513, 0.9846, -0.07286, -0.1589, 0.1203, 0.000641, 0.9927, 0.4098, 0.000159, 0.9122, 0.8316, -0.5404, -0.1278, -0.9941, 0.00149, -0.1085, -0.9811, 0.0005983, 0.1937, -0.1696, -0.07155, -0.9829, -0.1417, -0.5915, -0.7937, -0.1696, -0.07155, -0.9829, 0.9846, -0.07286, -0.1589, 0.8316, -0.5404, -0.1278, -0.1417, -0.5915, -0.7937, 0.1203, 0.000641, 0.9927, -0.9811, 0.0005983, 0.1937, -0.9941, 0.00149, -0.1085, 0.4098, 0.000159, 0.9122, 0.3725, -0.5715, 0.7312, -0.171, -0.6408, 0.7484, 0.3015, -0.6423, -0.7046, 0.7217, -0.5683, -0.3951, 0.4098, 0.000159, 0.9122, 0.6583, -0.6454, 0.3874, 0.8316, -0.5404, -0.1278, 0.4514, -0.07289, 0.8893, -0.907, 5.077e-05, 0.4211, -0.7407, 0.0005859, 0.6719, 0.3725, -0.5715, 0.7312, -0.2043, -0.0001386, -0.9789, -0.4871, 5.973e-05, -0.8733, 0.8842, -0.07203, -0.4615, 0.7217, -0.5683, -0.3951, 0.8842, -0.07203, -0.4615, 0.4514, -0.07289, 0.8893, 0.3725, -0.5715, 0.7312, 0.7217, -0.5683, -0.3951, -0.4871, 5.973e-05, -0.8733, -0.2043, -0.0001386, -0.9789, -0.7407, 0.0005859, 0.6719, -0.907, 5.077e-05, 0.4211, 0.6806, 1.479e-08, -0.7326, 0.8684, 1.482e-08, -0.4959, -0.8684, 8.667e-09, -0.4959, -0.6806, 4.824e-08, -0.7326, 0.3725, -0.5715, 0.7312, -0.7407, 0.0005859, 0.6719, -0.171, -0.6408, 0.7484, -0.7628, -0.6428, 0.07, 0.7627, -0.643, 0.07002, 0.5794, -0.5714, 0.5812, -0.5994, -0.5681, 0.5639, -0.7131, -0.0725, 0.6973, -0.6806, 4.824e-08, -0.7326, -0.8684, 8.667e-09, -0.4959, -0.5994, -0.5681, 0.5639, 0.8684, 1.482e-08, -0.4959, 0.6806, 1.479e-08, -0.7326, 0.7047, -0.07337, 0.7057, 0.5794, -0.5714, 0.5812, -0.7131, -0.0725, 0.6973, -0.5994, -0.5681, 0.5639, 0.5794, -0.5714, 0.5812, 0.7047, -0.07337, 0.7057, 1.914e-05, -0.05511, -0.9985, -0.4356, -0.01293, -0.9, -0.3485, 0.4354, -0.83, -1.298e-08, 0.4172, -0.9088, 0.9925, -0.009498, -0.1223, 0.3569, 0.06844, 0.9316, 0.3676, 0.5578, 0.7441, 0.9907, -0.07245, -0.1153])] * 3)])

# ---- objects
ob_chairnow = bpy.data.objects.new('chairnow', me_chairnow)
ob_camera_001 = bpy.data.objects.new('Camera.001', cam_camera_001)
ob_camera_008 = bpy.data.objects.new('Camera.008', cam_camera_008)

# ---- transforms, parenting, visibility, modifiers, constraints
ob_chairnow.location = (0.0, 0.0, 0.0)
ob_chairnow.rotation_euler = (1.571, 0.0, 0.0)
ob_chairnow.scale = (0.01674, 0.01674, 0.01674)
ob_camera_001.location = (5.277, 12.44, -8.618)
ob_camera_001.rotation_euler = (1.109, -0.0, -0.8066)
ob_camera_001.scale = (0.04174, 0.04174, 0.04174)
ob_camera_001.lock_rotations_4d = False
ob_camera_001.empty_display_type = 'ARROWS'
ob_camera_001.color = (0.0, 0.0, 0.0, 0.0)
ob_camera_001.display_type = 'WIRE'
ob_camera_001.lineart.crease_threshold = 0.0
ob_camera_008.location = (5.277, -10.75, -8.59)
ob_camera_008.rotation_euler = (1.109, -0.0, -0.8066)
ob_camera_008.scale = (0.04174, 0.04174, 0.04174)
ob_camera_008.lock_rotations_4d = False
ob_camera_008.empty_display_type = 'ARROWS'
ob_camera_008.color = (0.0, 0.0, 0.0, 0.0)
ob_camera_008.display_type = 'WIRE'
ob_camera_008.lineart.crease_threshold = 0.0

# ---- collection membership
col_collection.objects.link(ob_chairnow)
col_collection.objects.link(ob_camera_001)
col_collection.objects.link(ob_camera_008)

# ---- scene / render settings (as saved in the file)
scene.frame_start = 1; scene.frame_end = 250; scene.frame_set(15)
scene.render.engine = 'BLENDER_EEVEE_NEXT'
scene.cycles.sampling_pattern = 'TABULATED_SOBOL'
scene.cycles.use_light_tree = False
scene.view_settings.view_transform = 'Filmic'
bpy.context.view_layer.update()

# ---- added for rendering (the .blend has no active camera and no usable light): camera, sun
cam_auto = bpy.data.cameras.new('AutoCamera')
cam_auto.lens = 50.0
cam_auto.sensor_width = 36.0
cam_auto.clip_end = 1000.0
ob_auto_camera = bpy.data.objects.new('AutoCamera', cam_auto)
scene.collection.objects.link(ob_auto_camera)
ob_auto_camera.location = (2.38743, -2.84421, 2.8979)
ob_auto_camera.rotation_euler = (1.09748, -7.21219e-08, 0.694738)
scene.camera = ob_auto_camera
light_auto_sun = bpy.data.lights.new('AutoSun', 'SUN')
light_auto_sun.energy = 3.0
light_auto_sun.angle = 0.0523599
ob_auto_sun = bpy.data.objects.new('AutoSun', light_auto_sun)
scene.collection.objects.link(ob_auto_sun)
ob_auto_sun.rotation_euler = (0.872665, 0.174533, 0.523599)
bpy.context.view_layer.update()
